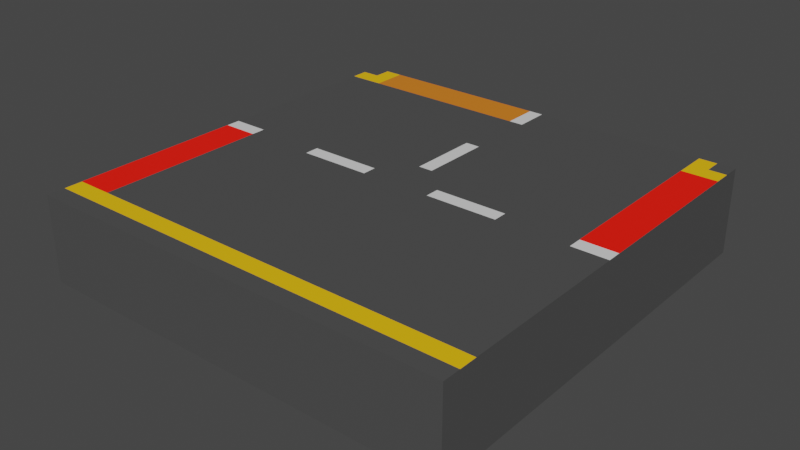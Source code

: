 # Source: 3way_ROR_road.blend  (saved by Blender 3.2.14; exported with 4.5.12 LTS)
import bpy
from mathutils import Matrix  # noqa: F401  (used for matrix-valued properties, if any)

bpy.ops.wm.read_factory_settings(use_empty=True)
scene = bpy.context.scene
scene.name = 'Scene'

# ---- collections
col_collection = bpy.data.collections.new('Collection'); scene.collection.children.link(col_collection)

# ---- materials (node trees are filled in below, after node groups)
mat_concrete_001 = bpy.data.materials.new('Concrete.001')
mat_concrete_001.use_transparent_shadow = False
mat_white = bpy.data.materials.new('White')
mat_white.use_transparent_shadow = False
mat_yellow = bpy.data.materials.new('Yellow')
mat_yellow.use_transparent_shadow = False
mat_green = bpy.data.materials.new('Green')
mat_green.use_transparent_shadow = False
mat_red = bpy.data.materials.new('Red')
mat_red.use_transparent_shadow = False
mat_material_001 = bpy.data.materials.new('Material.001')
mat_material_001.use_transparent_shadow = False

# ---- material node trees
mat_concrete_001.use_nodes = True; mat_concrete_001.node_tree.nodes.clear()
_N = mat_concrete_001.node_tree.nodes; _L = mat_concrete_001.node_tree.links
n0 = _N.new('ShaderNodeBsdfPrincipled'); n0.name = 'Principled BSDF'; n0.location = (10, 300)
n0.distribution = 'GGX'
n0.subsurface_method = 'RANDOM_WALK_SKIN'
n0.inputs[0].default_value = (0.07421, 0.07421, 0.07421, 1.0)
n0.inputs[3].default_value = 1.45
n0.inputs[27].default_value = (0.0, 0.0, 0.0, 1.0)
n0.inputs[28].default_value = 1.0
n1 = _N.new('ShaderNodeOutputMaterial'); n1.name = 'Material Output'; n1.location = (300, 300)
_L.new(n0.outputs[0], n1.inputs[0])
n1.is_active_output = True
mat_white.use_nodes = True; mat_white.node_tree.nodes.clear()
_N = mat_white.node_tree.nodes; _L = mat_white.node_tree.links
n0 = _N.new('ShaderNodeBsdfPrincipled'); n0.name = 'Principled BSDF'; n0.location = (10, 300)
n0.distribution = 'GGX'
n0.subsurface_method = 'RANDOM_WALK_SKIN'
n0.inputs[3].default_value = 1.45
n0.inputs[27].default_value = (0.0, 0.0, 0.0, 1.0)
n0.inputs[28].default_value = 1.0
n1 = _N.new('ShaderNodeOutputMaterial'); n1.name = 'Material Output'; n1.location = (300, 300)
_L.new(n0.outputs[0], n1.inputs[0])
n1.is_active_output = True
mat_yellow.use_nodes = True; mat_yellow.node_tree.nodes.clear()
_N = mat_yellow.node_tree.nodes; _L = mat_yellow.node_tree.links
n0 = _N.new('ShaderNodeBsdfPrincipled'); n0.name = 'Principled BSDF'; n0.location = (10, 300)
n0.distribution = 'GGX'
n0.subsurface_method = 'RANDOM_WALK_SKIN'
n0.inputs[0].default_value = (1.0, 0.5457, 0.003347, 1.0)
n0.inputs[3].default_value = 1.45
n0.inputs[27].default_value = (0.0, 0.0, 0.0, 1.0)
n0.inputs[28].default_value = 1.0
n1 = _N.new('ShaderNodeOutputMaterial'); n1.name = 'Material Output'; n1.location = (300, 300)
_L.new(n0.outputs[0], n1.inputs[0])
n1.is_active_output = True
mat_green.use_nodes = True; mat_green.node_tree.nodes.clear()
_N = mat_green.node_tree.nodes; _L = mat_green.node_tree.links
n0 = _N.new('ShaderNodeBsdfPrincipled'); n0.name = 'Principled BSDF'; n0.location = (10, 300)
n0.distribution = 'GGX'
n0.subsurface_method = 'RANDOM_WALK_SKIN'
n0.inputs[0].default_value = (0.01812, 0.3712, 0.0, 1.0)
n0.inputs[3].default_value = 1.45
n0.inputs[27].default_value = (0.0, 0.0, 0.0, 1.0)
n0.inputs[28].default_value = 1.0
n1 = _N.new('ShaderNodeOutputMaterial'); n1.name = 'Material Output'; n1.location = (300, 300)
_L.new(n0.outputs[0], n1.inputs[0])
n1.is_active_output = True
mat_red.use_nodes = True; mat_red.node_tree.nodes.clear()
_N = mat_red.node_tree.nodes; _L = mat_red.node_tree.links
n0 = _N.new('ShaderNodeBsdfPrincipled'); n0.name = 'Principled BSDF'; n0.location = (10, 300)
n0.distribution = 'GGX'
n0.subsurface_method = 'RANDOM_WALK_SKIN'
n0.inputs[0].default_value = (0.5126, 0.003164, 0.0, 1.0)
n0.inputs[3].default_value = 1.45
n0.inputs[27].default_value = (0.4158, 0.003013, 0.0, 1.0)
n0.inputs[28].default_value = 1.1
n1 = _N.new('ShaderNodeOutputMaterial'); n1.name = 'Material Output'; n1.location = (300, 300)
_L.new(n0.outputs[0], n1.inputs[0])
n1.is_active_output = True
mat_material_001.use_nodes = True; mat_material_001.node_tree.nodes.clear()
_N = mat_material_001.node_tree.nodes; _L = mat_material_001.node_tree.links
n0 = _N.new('ShaderNodeBsdfPrincipled'); n0.name = 'Principled BSDF'; n0.location = (10, 300)
n0.distribution = 'GGX'
n0.subsurface_method = 'RANDOM_WALK_SKIN'
n0.inputs[0].default_value = (0.7991, 0.2159, 0.01444, 1.0)
n0.inputs[3].default_value = 1.45
n0.inputs[27].default_value = (0.0, 0.0, 0.0, 1.0)
n0.inputs[28].default_value = 1.0
n1 = _N.new('ShaderNodeOutputMaterial'); n1.name = 'Material Output'; n1.location = (300, 300)
_L.new(n0.outputs[0], n1.inputs[0])
n1.is_active_output = True

# ---- world
world_world = bpy.data.worlds.new('World'); scene.world = world_world
world_world.use_nodes = True; world_world.node_tree.nodes.clear()
_N = world_world.node_tree.nodes; _L = world_world.node_tree.links
n0 = _N.new('ShaderNodeOutputWorld'); n0.name = 'World Output'; n0.location = (300, 300)
n1 = _N.new('ShaderNodeBackground'); n1.name = 'Background'; n1.location = (10, 300)
n1.inputs[0].default_value = (0.05088, 0.05088, 0.05088, 1.0)
_L.new(n1.outputs[0], n0.inputs[0])
n0.is_active_output = True
world_world.color = (0.05088, 0.05088, 0.05088)
world_world.use_sun_shadow = False
world_world.sun_shadow_jitter_overblur = 0.0

# ---- meshes
me_cube_004 = bpy.data.meshes.new('Cube.004')
me_cube_004.from_pydata([(-0.5, -0.5, -0.5), (-0.5, -0.5, 0.5), (-0.5, 0.5, -0.5), (-0.5, 0.5, 0.5), (0.5, -0.5, -0.5), (0.5, -0.5, 0.5), (0.5, 0.5, -0.5), (0.5, 0.5, 0.5), (0.3333, 0.5, -0.5), (0.25, 0.5, -0.5), (0.1667, 0.5, -0.5), (0.08333, 0.5, -0.5), (-3.725e-08, 0.5, -0.5), (-0.08333, 0.5, -0.5), (-0.1667, 0.5, -0.5), (-0.25, 0.5, -0.5), (-0.3333, 0.5, -0.5), (-0.4167, 0.5, -0.5), (-0.4167, 0.5, 0.5), (-0.3333, 0.5, 0.5), (-0.25, 0.5, 0.5), (-0.1667, 0.5, 0.5), (-0.08333, 0.5, 0.5), (3.725e-08, 0.5, 0.5), (0.08333, 0.5, 0.5), (0.1667, 0.5, 0.5), (0.25, 0.5, 0.5), (0.3333, 0.5, 0.5), (-0.4167, -0.5, -0.5), (-0.3333, -0.5, -0.5), (-0.25, -0.5, -0.5), (-0.1667, -0.5, -0.5), (-0.08333, -0.5, -0.5), (3.725e-08, -0.5, -0.5), (0.08333, -0.5, -0.5), (0.1667, -0.5, -0.5), (0.25, -0.5, -0.5), (0.3333, -0.5, -0.5), (0.4167, -0.5, -0.5), (0.3333, -0.5, 0.5), (0.25, -0.5, 0.5), (0.1667, -0.5, 0.5), (0.08333, -0.5, 0.5), (-3.725e-08, -0.5, 0.5), (-0.08333, -0.5, 0.5), (-0.1667, -0.5, 0.5), (-0.25, -0.5, 0.5), (-0.3333, -0.5, 0.5), (-0.4167, -0.5, 0.5), (-0.5, 0.4167, -0.5), (-0.5, 0.3333, -0.5), (-0.5, 0.25, -0.5), (-0.5, 0.1667, -0.5), (-0.5, 0.08333, -0.5), (-0.5, -3.725e-08, -0.5), (-0.5, -0.08333, -0.5), (-0.5, -0.1667, -0.5), (-0.5, -0.25, -0.5), (-0.5, -0.3333, -0.5), (-0.5, -0.4167, -0.5), (-0.5, -0.4167, 0.5), (-0.5, -0.3333, 0.5), (-0.5, -0.25, 0.5), (-0.5, -0.1667, 0.5), (-0.5, -0.08333, 0.5), (-0.5, 3.725e-08, 0.5), (-0.5, 0.08333, 0.5), (-0.5, 0.1667, 0.5), (-0.5, 0.25, 0.5), (-0.5, 0.3333, 0.5), (-0.5, 0.4167, 0.5), (0.5, -0.4167, -0.5), (0.5, -0.3333, -0.5), (0.5, -0.25, -0.5), (0.5, -0.1667, -0.5), (0.5, -0.08333, -0.5), (0.5, 3.725e-08, -0.5), (0.5, 0.08333, -0.5), (0.5, 0.1667, -0.5), (0.5, 0.25, -0.5), (0.5, 0.3333, -0.5), (0.5, 0.4167, -0.5), (0.5, 0.4167, 0.5), (0.5, 0.3333, 0.5), (0.5, 0.25, 0.5), (0.5, 0.1667, 0.5), (0.5, 0.08333, 0.5), (0.5, -3.725e-08, 0.5), (0.5, -0.08333, 0.5), (0.5, -0.1667, 0.5), (0.5, -0.25, 0.5), (0.5, -0.3333, 0.5), (0.5, -0.4167, 0.5), (0.4167, 0.3333, 0.5), (0.4167, 0.1667, 0.5), (0.4167, -0.25, 0.5), (0.3333, 0.4167, 0.5), (0.3333, 0.3333, 0.5), (0.3333, 0.25, 0.5), (0.3333, 0.1667, 0.5), (0.3333, 0.08333, 0.5), (0.3333, -3.725e-08, 0.5), (0.3333, -0.08333, 0.5), (0.3333, -0.1667, 0.5), (0.3333, -0.25, 0.5), (0.3333, -0.3333, 0.5), (0.3333, -0.4167, 0.5), (0.25, 0.4167, 0.5), (0.25, 0.3333, 0.5), (0.25, 0.25, 0.5), (0.25, 0.1667, 0.5), (0.25, 0.08333, 0.5), (0.25, -3.725e-08, 0.5), (0.25, -0.08333, 0.5), (0.25, -0.1667, 0.5), (0.25, -0.25, 0.5), (0.25, -0.3333, 0.5), (0.25, -0.4167, 0.5), (0.1667, 0.4167, 0.5), (0.1667, 0.3333, 0.5), (0.1667, 0.25, 0.5), (0.1667, 0.1667, 0.5), (0.1667, 0.08333, 0.5), (0.1667, -3.725e-08, 0.5), (0.1667, -0.08333, 0.5), (0.1667, -0.1667, 0.5), (0.1667, -0.25, 0.5), (0.1667, -0.3333, 0.5), (0.1667, -0.4167, 0.5), (0.08333, 0.4167, 0.5), (0.08333, 0.3333, 0.5), (0.08333, 0.25, 0.5), (0.08333, 0.1667, 0.5), (0.08333, 0.08333, 0.5), (0.08333, -3.725e-08, 0.5), (0.08333, -0.08333, 0.5), (0.08333, -0.1667, 0.5), (0.08333, -0.25, 0.5), (0.08333, -0.3333, 0.5), (0.08333, -0.4167, 0.5), (3.104e-08, 0.4167, 0.5), (2.484e-08, 0.3333, 0.5), (1.863e-08, 0.25, 0.5), (1.242e-08, 0.1667, 0.5), (6.209e-09, 0.08333, 0.5), (0.0, -3.725e-08, 0.5), (-6.209e-09, -0.08333, 0.5), (-1.242e-08, -0.1667, 0.5), (-1.863e-08, -0.25, 0.5), (-2.484e-08, -0.3333, 0.5), (-3.104e-08, -0.4167, 0.5), (-0.08333, 0.4167, 0.5), (-0.08333, 0.3333, 0.5), (-0.08333, 0.25, 0.5), (-0.08333, 0.1667, 0.5), (-0.08333, 0.08333, 0.5), (-0.08333, -3.725e-08, 0.5), (-0.08333, -0.08333, 0.5), (-0.08333, -0.1667, 0.5), (-0.08333, -0.25, 0.5), (-0.08333, -0.3333, 0.5), (-0.08333, -0.4167, 0.5), (-0.1667, 0.4167, 0.5), (-0.1667, 0.3333, 0.5), (-0.1667, 0.25, 0.5), (-0.1667, 0.1667, 0.5), (-0.1667, 0.08333, 0.5), (-0.1667, -3.725e-08, 0.5), (-0.1667, -0.08333, 0.5), (-0.1667, -0.1667, 0.5), (-0.1667, -0.25, 0.5), (-0.1667, -0.3333, 0.5), (-0.1667, -0.4167, 0.5), (-0.25, 0.4167, 0.5), (-0.25, 0.3333, 0.5), (-0.25, 0.25, 0.5), (-0.25, 0.1667, 0.5), (-0.25, 0.08333, 0.5), (-0.25, -3.725e-08, 0.5), (-0.25, -0.08333, 0.5), (-0.25, -0.1667, 0.5), (-0.25, -0.25, 0.5), (-0.25, -0.3333, 0.5), (-0.25, -0.4167, 0.5), (-0.3333, 0.4167, 0.5), (-0.3333, 0.3333, 0.5), (-0.3333, 0.25, 0.5), (-0.3333, 0.1667, 0.5), (-0.3333, 0.08333, 0.5), (-0.3333, -3.725e-08, 0.5), (-0.3333, -0.08333, 0.5), (-0.3333, -0.1667, 0.5), (-0.3333, -0.25, 0.5), (-0.3333, -0.3333, 0.5), (-0.3333, -0.4167, 0.5), (-0.4167, 0.4167, 0.5), (-0.4167, 0.3333, 0.5), (-0.4167, 0.25, 0.5), (-0.4167, 0.1667, 0.5), (-0.4167, 0.08333, 0.5), (-0.4167, -3.725e-08, 0.5), (-0.4167, -0.08333, 0.5), (-0.4167, -0.1667, 0.5), (-0.4167, -0.25, 0.5), (-0.4167, -0.3333, 0.5), (-0.4167, -0.4167, 0.5), (-0.4167, 0.4167, -0.5), (-0.4167, 0.3333, -0.5), (-0.4167, 0.25, -0.5), (-0.4167, 0.1667, -0.5), (-0.4167, 0.08333, -0.5), (-0.4167, -3.725e-08, -0.5), (-0.4167, -0.08333, -0.5), (-0.4167, -0.1667, -0.5), (-0.4167, -0.25, -0.5), (-0.4167, -0.3333, -0.5), (-0.4167, -0.4167, -0.5), (-0.3333, 0.4167, -0.5), (-0.3333, 0.3333, -0.5), (-0.3333, 0.25, -0.5), (-0.3333, 0.1667, -0.5), (-0.3333, 0.08333, -0.5), (-0.3333, -3.725e-08, -0.5), (-0.3333, -0.08333, -0.5), (-0.3333, -0.1667, -0.5), (-0.3333, -0.25, -0.5), (-0.3333, -0.3333, -0.5), (-0.3333, -0.4167, -0.5), (-0.25, 0.4167, -0.5), (-0.25, 0.3333, -0.5), (-0.25, 0.25, -0.5), (-0.25, 0.1667, -0.5), (-0.25, 0.08333, -0.5), (-0.25, -3.725e-08, -0.5), (-0.25, -0.08333, -0.5), (-0.25, -0.1667, -0.5), (-0.25, -0.25, -0.5), (-0.25, -0.3333, -0.5), (-0.25, -0.4167, -0.5), (-0.1667, 0.4167, -0.5), (-0.1667, 0.3333, -0.5), (-0.1667, 0.25, -0.5), (-0.1667, 0.1667, -0.5), (-0.1667, 0.08333, -0.5), (-0.1667, -3.725e-08, -0.5), (-0.1667, -0.08333, -0.5), (-0.1667, -0.1667, -0.5), (-0.1667, -0.25, -0.5), (-0.1667, -0.3333, -0.5), (-0.1667, -0.4167, -0.5), (-0.08333, 0.4167, -0.5), (-0.08333, 0.3333, -0.5), (-0.08333, 0.25, -0.5), (-0.08333, 0.1667, -0.5), (-0.08333, 0.08333, -0.5), (-0.08333, -3.725e-08, -0.5), (-0.08333, -0.08333, -0.5), (-0.08333, -0.1667, -0.5), (-0.08333, -0.25, -0.5), (-0.08333, -0.3333, -0.5), (-0.08333, -0.4167, -0.5), (-3.104e-08, 0.4167, -0.5), (-2.484e-08, 0.3333, -0.5), (-1.863e-08, 0.25, -0.5), (-1.242e-08, 0.1667, -0.5), (-6.209e-09, 0.08333, -0.5), (0.0, -3.725e-08, -0.5), (6.209e-09, -0.08333, -0.5), (1.242e-08, -0.1667, -0.5), (1.863e-08, -0.25, -0.5), (2.484e-08, -0.3333, -0.5), (3.104e-08, -0.4167, -0.5), (0.08333, 0.4167, -0.5), (0.08333, 0.3333, -0.5), (0.08333, 0.25, -0.5), (0.08333, 0.1667, -0.5), (0.08333, 0.08333, -0.5), (0.08333, -3.725e-08, -0.5), (0.08333, -0.08333, -0.5), (0.08333, -0.1667, -0.5), (0.08333, -0.25, -0.5), (0.08333, -0.3333, -0.5), (0.08333, -0.4167, -0.5), (0.1667, 0.4167, -0.5), (0.1667, 0.3333, -0.5), (0.1667, 0.25, -0.5), (0.1667, 0.1667, -0.5), (0.1667, 0.08333, -0.5), (0.1667, -3.725e-08, -0.5), (0.1667, -0.08333, -0.5), (0.1667, -0.1667, -0.5), (0.1667, -0.25, -0.5), (0.1667, -0.3333, -0.5), (0.1667, -0.4167, -0.5), (0.25, 0.4167, -0.5), (0.25, 0.3333, -0.5), (0.25, 0.25, -0.5), (0.25, 0.1667, -0.5), (0.25, 0.08333, -0.5), (0.25, -3.725e-08, -0.5), (0.25, -0.08333, -0.5), (0.25, -0.1667, -0.5), (0.25, -0.25, -0.5), (0.25, -0.3333, -0.5), (0.25, -0.4167, -0.5), (0.3333, 0.4167, -0.5), (0.3333, 0.3333, -0.5), (0.3333, 0.25, -0.5), (0.3333, 0.1667, -0.5), (0.3333, 0.08333, -0.5), (0.3333, -3.725e-08, -0.5), (0.3333, -0.08333, -0.5), (0.3333, -0.1667, -0.5), (0.3333, -0.25, -0.5), (0.3333, -0.3333, -0.5), (0.3333, -0.4167, -0.5), (0.4167, 0.3333, -0.5), (0.4167, 0.25, -0.5), (0.4167, 0.1667, -0.5), (0.4167, 0.08333, -0.5), (0.4167, -0.3333, -0.5), (0.4167, -0.4167, -0.5), (0.01667, 0.5, -0.5), (0.01667, 0.5, 0.5), (0.01667, -0.5, -0.5), (0.01667, -0.5, 0.5), (0.01667, 0.4167, -0.5), (0.01667, 0.3333, -0.5), (0.01667, 0.25, -0.5), (0.01667, 0.1667, -0.5), (0.01667, 0.08333, -0.5), (0.01667, -3.725e-08, -0.5), (0.01667, -0.08333, -0.5), (0.01667, -0.1667, -0.5), (0.01667, -0.25, -0.5), (0.01667, -0.3333, -0.5), (0.01667, -0.4167, -0.5), (0.01667, 0.4167, 0.5), (0.01667, 0.3333, 0.5), (0.01667, 0.25, 0.5), (0.01667, 0.1667, 0.5), (0.01667, 0.08333, 0.5), (0.01667, -3.725e-08, 0.5), (0.01667, -0.08333, 0.5), (0.01667, -0.1667, 0.5), (0.01667, -0.25, 0.5), (0.01667, -0.3333, 0.5), (0.01667, -0.4167, 0.5), (-0.01667, 0.5, -0.5), (-0.01667, 0.5, 0.5), (-0.01667, -0.5, -0.5), (-0.01667, -0.5, 0.5), (-0.01667, 0.4167, -0.5), (-0.01667, 0.3333, -0.5), (-0.01667, 0.25, -0.5), (-0.01667, 0.1667, -0.5), (-0.01667, 0.08333, -0.5), (-0.01667, -3.725e-08, -0.5), (-0.01667, -0.08333, -0.5), (-0.01667, -0.1667, -0.5), (-0.01667, -0.25, -0.5), (-0.01667, -0.3333, -0.5), (-0.01667, -0.4167, -0.5), (-0.01667, 0.4167, 0.5), (-0.01667, 0.3333, 0.5), (-0.01667, 0.25, 0.5), (-0.01667, 0.1667, 0.5), (-0.01667, 0.08333, 0.5), (-0.01667, -3.725e-08, 0.5), (-0.01667, -0.08333, 0.5), (-0.01667, -0.1667, 0.5), (-0.01667, -0.25, 0.5), (-0.01667, -0.3333, 0.5), (-0.01667, -0.4167, 0.5), (-0.5, 0.01667, -0.5), (-0.5, 0.01667, 0.5), (0.5, 0.01667, -0.5), (0.5, 0.01667, 0.5), (0.4167, 0.01667, 0.5), (0.3333, 0.01667, 0.5), (0.25, 0.01667, 0.5), (0.1667, 0.01667, 0.5), (0.08333, 0.01667, 0.5), (1.242e-09, 0.01667, 0.5), (-0.08333, 0.01667, 0.5), (-0.1667, 0.01667, 0.5), (-0.25, 0.01667, 0.5), (-0.3333, 0.01667, 0.5), (-0.4167, 0.01667, 0.5), (-0.4167, 0.01667, -0.5), (-0.3333, 0.01667, -0.5), (-0.25, 0.01667, -0.5), (-0.1667, 0.01667, -0.5), (-0.08333, 0.01667, -0.5), (-1.242e-09, 0.01667, -0.5), (0.08333, 0.01667, -0.5), (0.1667, 0.01667, -0.5), (0.25, 0.01667, -0.5), (0.3333, 0.01667, -0.5), (0.4167, 0.01667, -0.5), (0.01667, 0.01667, 0.5), (0.01667, 0.01667, -0.5), (-0.01667, 0.01667, 0.5), (-0.01667, 0.01667, -0.5), (-0.5, -0.01667, -0.5), (-0.5, -0.01667, 0.5), (0.5, -0.01667, -0.5), (0.5, -0.01667, 0.5), (0.4167, -0.01667, 0.5), (0.3333, -0.01667, 0.5), (0.25, -0.01667, 0.5), (0.1667, -0.01667, 0.5), (0.08333, -0.01667, 0.5), (-1.242e-09, -0.01667, 0.5), (-0.08333, -0.01667, 0.5), (-0.1667, -0.01667, 0.5), (-0.25, -0.01667, 0.5), (-0.3333, -0.01667, 0.5), (-0.4167, -0.01667, 0.5), (-0.4167, -0.01667, -0.5), (-0.3333, -0.01667, -0.5), (-0.25, -0.01667, -0.5), (-0.1667, -0.01667, -0.5), (-0.08333, -0.01667, -0.5), (1.242e-09, -0.01667, -0.5), (0.08333, -0.01667, -0.5), (0.1667, -0.01667, -0.5), (0.25, -0.01667, -0.5), (0.3333, -0.01667, -0.5), (0.01667, -0.01667, 0.5), (0.01667, -0.01667, -0.5), (-0.01667, -0.01667, 0.5), (-0.01667, -0.01667, -0.5), (-0.5, 0.4583, 0.5), (0.5, 0.4583, -0.5), (-0.5, 0.4583, -0.5), (0.5, 0.4583, 0.5), (0.3333, 0.4583, 0.5), (0.25, 0.4583, 0.5), (0.1667, 0.4583, 0.5), (0.08333, 0.4583, 0.5), (3.415e-08, 0.4583, 0.5), (-0.08333, 0.4583, 0.5), (-0.1667, 0.4583, 0.5), (-0.25, 0.4583, 0.5), (-0.3333, 0.4583, 0.5), (-0.4167, 0.4583, 0.5), (-0.4167, 0.4583, -0.5), (-0.3333, 0.4583, -0.5), (-0.25, 0.4583, -0.5), (-0.1667, 0.4583, -0.5), (-0.08333, 0.4583, -0.5), (-3.415e-08, 0.4583, -0.5), (0.08333, 0.4583, -0.5), (0.1667, 0.4583, -0.5), (0.25, 0.4583, -0.5), (0.3333, 0.4583, -0.5), (0.01667, 0.4583, 0.5), (0.01667, 0.4583, -0.5), (-0.01667, 0.4583, 0.5), (-0.01667, 0.4583, -0.5), (0.4167, 0.5, 0.5), (0.4167, 0.5, -0.5), (0.4167, -0.5, 0.5), (0.4167, 0.4167, 0.5), (0.4167, 0.25, 0.5), (0.4167, 0.08333, 0.5), (0.4167, -3.725e-08, 0.5), (0.4167, -0.08333, 0.5), (0.4167, -0.1667, 0.5), (0.4167, -0.3333, 0.5), (0.4167, -0.4167, 0.5), (0.4167, 0.4167, -0.5), (0.4167, -3.725e-08, -0.5), (0.4167, -0.08333, -0.5), (0.4167, -0.1667, -0.5), (0.4167, -0.25, -0.5), (0.4167, -0.01667, -0.5), (0.4167, 0.4583, -0.5), (0.4167, 0.4583, 0.5), (-0.5, -0.4583, -0.5), (0.5, -0.4583, 0.5), (0.4167, -0.4583, 0.5), (0.3333, -0.4583, 0.5), (0.25, -0.4583, 0.5), (0.1667, -0.4583, 0.5), (0.08333, -0.4583, 0.5), (-3.415e-08, -0.4583, 0.5), (-0.08333, -0.4583, 0.5), (-0.1667, -0.4583, 0.5), (-0.25, -0.4583, 0.5), (-0.3333, -0.4583, 0.5), (-0.4167, -0.4583, 0.5), (-0.4167, -0.4583, -0.5), (-0.3333, -0.4583, -0.5), (-0.25, -0.4583, -0.5), (-0.1667, -0.4583, -0.5), (-0.08333, -0.4583, -0.5), (3.415e-08, -0.4583, -0.5), (0.08333, -0.4583, -0.5), (0.1667, -0.4583, -0.5), (0.25, -0.4583, -0.5), (0.3333, -0.4583, -0.5), (0.4167, -0.4583, -0.5), (-0.5, -0.4583, 0.5), (0.5, -0.4583, -0.5), (0.01667, -0.4583, -0.5), (0.01667, -0.4583, 0.5), (-0.01667, -0.4583, -0.5), (-0.01667, -0.4583, 0.5), (-0.4583, 0.5, -0.5), (-0.4583, -0.5, 0.5), (-0.4583, 0.5, 0.5), (-0.4583, -0.5, -0.5), (-0.4583, 0.4167, -0.5), (-0.4583, 0.3333, -0.5), (-0.4583, 0.25, -0.5), (-0.4583, 0.1667, -0.5), (-0.4583, 0.08333, -0.5), (-0.4583, -3.725e-08, -0.5), (-0.4583, -0.08333, -0.5), (-0.4583, -0.1667, -0.5), (-0.4583, -0.25, -0.5), (-0.4583, -0.3333, -0.5), (-0.4583, -0.4167, -0.5), (-0.4583, 0.4167, 0.5), (-0.4583, 0.3333, 0.5), (-0.4583, 0.25, 0.5), (-0.4583, 0.1667, 0.5), (-0.4583, 0.08333, 0.5), (-0.4583, 0.0, 0.5), (-0.4583, -0.08333, 0.5), (-0.4583, -0.1667, 0.5), (-0.4583, -0.25, 0.5), (-0.4583, -0.3333, 0.5), (-0.4583, -0.4167, 0.5), (-0.4583, 0.01667, 0.5), (-0.4583, 0.01667, -0.5), (-0.4583, -0.01667, 0.5), (-0.4583, -0.01667, -0.5), (-0.4583, 0.4583, 0.5), (-0.4583, 0.4583, -0.5), (-0.4583, -0.4583, -0.5), (-0.4583, -0.4583, 0.5), (0.4583, 0.5, 0.5), (0.4583, -0.5, -0.5), (0.4583, 0.4167, 0.5), (0.4583, 0.3333, 0.5), (0.4583, 0.25, 0.5), (0.4583, 0.1667, 0.5), (0.4583, 0.08333, 0.5), (0.4583, -3.725e-08, 0.5), (0.4583, -0.08333, 0.5), (0.4583, -0.1667, 0.5), (0.4583, -0.25, 0.5), (0.4583, -0.3333, 0.5), (0.4583, -0.4167, 0.5), (0.4583, 0.01667, 0.5), (0.4583, -0.01667, 0.5), (0.4583, 0.4583, 0.5), (0.4583, 0.5, -0.5), (0.4583, -0.5, 0.5), (0.4583, 0.4167, -0.5), (0.4583, 0.3333, -0.5), (0.4583, 0.25, -0.5), (0.4583, 0.1667, -0.5), (0.4583, 0.08333, -0.5), (0.4583, 0.0, -0.5), (0.4583, -0.08333, -0.5), (0.4583, -0.1667, -0.5), (0.4583, -0.25, -0.5), (0.4583, -0.3333, -0.5), (0.4583, -0.4167, -0.5), (0.4583, 0.01667, -0.5), (0.4583, -0.01667, -0.5), (0.4583, 0.4583, -0.5), (0.4583, -0.4583, 0.5), (0.4583, -0.4583, -0.5)], [], [(435, 433, 3, 2), (560, 544, 7, 6), (505, 481, 5, 4), (513, 511, 1, 0), (577, 505, 4, 545), (543, 504, 1, 511), (482, 483, 39, 463), (483, 484, 40, 39), (484, 485, 41, 40), (485, 486, 42, 41), (507, 487, 43, 325), (509, 488, 44, 351), (488, 489, 45, 44), (489, 490, 46, 45), (490, 491, 47, 46), (491, 492, 48, 47), (542, 493, 28, 513), (493, 494, 29, 28), (494, 495, 30, 29), (495, 496, 31, 30), (496, 497, 32, 31), (508, 498, 33, 350), (506, 499, 34, 324), (499, 500, 35, 34), (500, 501, 36, 35), (501, 502, 37, 36), (502, 503, 38, 37), (38, 463, 39, 37), (37, 39, 40, 36), (36, 40, 41, 35), (35, 41, 42, 34), (324, 325, 43, 33), (350, 351, 44, 32), (32, 44, 45, 31), (31, 45, 46, 30), (30, 46, 47, 29), (29, 47, 48, 28), (510, 512, 18, 17), (17, 18, 19, 16), (16, 19, 20, 15), (15, 20, 21, 14), (14, 21, 22, 13), (348, 349, 23, 12), (322, 323, 24, 11), (11, 24, 25, 10), (10, 25, 26, 9), (9, 26, 27, 8), (8, 27, 461, 462), (456, 478, 472, 305), (305, 472, 316, 306), (306, 316, 317, 307), (307, 317, 318, 308), (308, 318, 319, 309), (398, 399, 473, 310), (428, 477, 474, 311), (311, 474, 475, 312), (312, 475, 476, 313), (313, 476, 320, 314), (314, 320, 321, 315), (455, 456, 305, 294), (294, 305, 306, 295), (295, 306, 307, 296), (296, 307, 308, 297), (297, 308, 309, 298), (397, 398, 310, 299), (427, 428, 311, 300), (300, 311, 312, 301), (301, 312, 313, 302), (302, 313, 314, 303), (303, 314, 315, 304), (454, 455, 294, 283), (283, 294, 295, 284), (284, 295, 296, 285), (285, 296, 297, 286), (286, 297, 298, 287), (396, 397, 299, 288), (426, 427, 300, 289), (289, 300, 301, 290), (290, 301, 302, 291), (291, 302, 303, 292), (292, 303, 304, 293), (453, 454, 283, 272), (272, 283, 284, 273), (273, 284, 285, 274), (274, 285, 286, 275), (275, 286, 287, 276), (395, 396, 288, 277), (425, 426, 289, 278), (278, 289, 290, 279), (279, 290, 291, 280), (280, 291, 292, 281), (281, 292, 293, 282), (458, 453, 272, 326), (326, 272, 273, 327), (327, 273, 274, 328), (328, 274, 275, 329), (329, 275, 276, 330), (401, 395, 277, 331), (430, 425, 278, 332), (332, 278, 279, 333), (333, 279, 280, 334), (334, 280, 281, 335), (335, 281, 282, 336), (460, 452, 261, 352), (352, 261, 262, 353), (353, 262, 263, 354), (354, 263, 264, 355), (355, 264, 265, 356), (403, 394, 266, 357), (432, 424, 267, 358), (358, 267, 268, 359), (359, 268, 269, 360), (360, 269, 270, 361), (361, 270, 271, 362), (450, 451, 250, 239), (239, 250, 251, 240), (240, 251, 252, 241), (241, 252, 253, 242), (242, 253, 254, 243), (392, 393, 255, 244), (422, 423, 256, 245), (245, 256, 257, 246), (246, 257, 258, 247), (247, 258, 259, 248), (248, 259, 260, 249), (449, 450, 239, 228), (228, 239, 240, 229), (229, 240, 241, 230), (230, 241, 242, 231), (231, 242, 243, 232), (391, 392, 244, 233), (421, 422, 245, 234), (234, 245, 246, 235), (235, 246, 247, 236), (236, 247, 248, 237), (237, 248, 249, 238), (448, 449, 228, 217), (217, 228, 229, 218), (218, 229, 230, 219), (219, 230, 231, 220), (220, 231, 232, 221), (390, 391, 233, 222), (420, 421, 234, 223), (223, 234, 235, 224), (224, 235, 236, 225), (225, 236, 237, 226), (226, 237, 238, 227), (447, 448, 217, 206), (206, 217, 218, 207), (207, 218, 219, 208), (208, 219, 220, 209), (209, 220, 221, 210), (389, 390, 222, 211), (419, 420, 223, 212), (212, 223, 224, 213), (213, 224, 225, 214), (214, 225, 226, 215), (215, 226, 227, 216), (541, 447, 206, 514), (514, 206, 207, 515), (515, 207, 208, 516), (516, 208, 209, 517), (517, 209, 210, 518), (537, 389, 211, 519), (539, 419, 212, 520), (520, 212, 213, 521), (521, 213, 214, 522), (522, 214, 215, 523), (523, 215, 216, 524), (445, 446, 195, 184), (184, 195, 196, 185), (185, 196, 197, 186), (186, 197, 198, 187), (187, 198, 199, 188), (387, 388, 200, 189), (417, 418, 201, 190), (190, 201, 202, 191), (191, 202, 203, 192), (192, 203, 204, 193), (193, 204, 205, 194), (444, 445, 184, 173), (173, 184, 185, 174), (174, 185, 186, 175), (175, 186, 187, 176), (176, 187, 188, 177), (386, 387, 189, 178), (416, 417, 190, 179), (179, 190, 191, 180), (180, 191, 192, 181), (181, 192, 193, 182), (182, 193, 194, 183), (443, 444, 173, 162), (162, 173, 174, 163), (163, 174, 175, 164), (164, 175, 176, 165), (165, 176, 177, 166), (385, 386, 178, 167), (415, 416, 179, 168), (168, 179, 180, 169), (169, 180, 181, 170), (170, 181, 182, 171), (171, 182, 183, 172), (442, 443, 162, 151), (151, 162, 163, 152), (152, 163, 164, 153), (153, 164, 165, 154), (154, 165, 166, 155), (384, 385, 167, 156), (414, 415, 168, 157), (157, 168, 169, 158), (158, 169, 170, 159), (159, 170, 171, 160), (160, 171, 172, 161), (459, 442, 151, 363), (363, 151, 152, 364), (364, 152, 153, 365), (365, 153, 154, 366), (366, 154, 155, 367), (402, 384, 156, 368), (431, 414, 157, 369), (369, 157, 158, 370), (370, 158, 159, 371), (371, 159, 160, 372), (372, 160, 161, 373), (457, 441, 140, 337), (337, 140, 141, 338), (338, 141, 142, 339), (339, 142, 143, 340), (340, 143, 144, 341), (400, 383, 145, 342), (429, 413, 146, 343), (343, 146, 147, 344), (344, 147, 148, 345), (345, 148, 149, 346), (346, 149, 150, 347), (439, 440, 129, 118), (118, 129, 130, 119), (119, 130, 131, 120), (120, 131, 132, 121), (121, 132, 133, 122), (381, 382, 134, 123), (411, 412, 135, 124), (124, 135, 136, 125), (125, 136, 137, 126), (126, 137, 138, 127), (127, 138, 139, 128), (438, 439, 118, 107), (107, 118, 119, 108), (108, 119, 120, 109), (109, 120, 121, 110), (110, 121, 122, 111), (380, 381, 123, 112), (410, 411, 124, 113), (113, 124, 125, 114), (114, 125, 126, 115), (115, 126, 127, 116), (116, 127, 128, 117), (437, 438, 107, 96), (96, 107, 108, 97), (97, 108, 109, 98), (98, 109, 110, 99), (99, 110, 111, 100), (379, 380, 112, 101), (409, 410, 113, 102), (102, 113, 114, 103), (103, 114, 115, 104), (104, 115, 116, 105), (105, 116, 117, 106), (479, 437, 96, 464), (464, 96, 97, 93), (93, 97, 98, 465), (465, 98, 99, 94), (94, 99, 100, 466), (378, 379, 101, 467), (408, 409, 102, 468), (468, 102, 103, 469), (469, 103, 104, 95), (95, 104, 105, 470), (470, 105, 106, 471), (540, 433, 70, 525), (525, 70, 69, 526), (526, 69, 68, 527), (527, 68, 67, 528), (528, 67, 66, 529), (536, 375, 65, 530), (538, 405, 64, 531), (531, 64, 63, 532), (532, 63, 62, 533), (533, 62, 61, 534), (534, 61, 60, 535), (575, 434, 81, 562), (562, 81, 80, 563), (563, 80, 79, 564), (564, 79, 78, 565), (565, 78, 77, 566), (573, 376, 76, 567), (574, 406, 75, 568), (568, 75, 74, 569), (569, 74, 73, 570), (570, 73, 72, 571), (571, 72, 71, 572), (434, 436, 82, 81), (81, 82, 83, 80), (80, 83, 84, 79), (79, 84, 85, 78), (78, 85, 86, 77), (376, 377, 87, 76), (406, 407, 88, 75), (75, 88, 89, 74), (74, 89, 90, 73), (73, 90, 91, 72), (72, 91, 92, 71), (480, 504, 60, 59), (59, 60, 61, 58), (58, 61, 62, 57), (57, 62, 63, 56), (56, 63, 64, 55), (404, 405, 65, 54), (374, 375, 66, 53), (53, 66, 67, 52), (52, 67, 68, 51), (51, 68, 69, 50), (50, 69, 70, 49), (138, 346, 347, 139), (137, 345, 346, 138), (136, 344, 345, 137), (135, 343, 344, 136), (412, 429, 343, 135), (382, 400, 342, 134), (132, 340, 341, 133), (131, 339, 340, 132), (130, 338, 339, 131), (129, 337, 338, 130), (440, 457, 337, 129), (270, 335, 336, 271), (269, 334, 335, 270), (268, 333, 334, 269), (267, 332, 333, 268), (424, 430, 332, 267), (394, 401, 331, 266), (264, 329, 330, 265), (263, 328, 329, 264), (262, 327, 328, 263), (261, 326, 327, 262), (452, 458, 326, 261), (12, 23, 323, 322), (34, 42, 325, 324), (498, 506, 324, 33), (486, 507, 325, 42), (149, 372, 373, 150), (148, 371, 372, 149), (147, 370, 371, 148), (146, 369, 370, 147), (413, 431, 369, 146), (383, 402, 368, 145), (143, 366, 367, 144), (142, 365, 366, 143), (141, 364, 365, 142), (140, 363, 364, 141), (441, 459, 363, 140), (259, 361, 362, 260), (258, 360, 361, 259), (257, 359, 360, 258), (256, 358, 359, 257), (423, 432, 358, 256), (393, 403, 357, 255), (253, 355, 356, 254), (252, 354, 355, 253), (251, 353, 354, 252), (250, 352, 353, 251), (451, 460, 352, 250), (13, 22, 349, 348), (33, 43, 351, 350), (497, 508, 350, 32), (487, 509, 351, 43), (254, 356, 403, 393), (144, 367, 402, 383), (265, 330, 401, 394), (133, 341, 400, 382), (54, 65, 375, 374), (77, 86, 377, 376), (566, 77, 376, 573), (529, 66, 375, 536), (466, 100, 379, 378), (100, 111, 380, 379), (111, 122, 381, 380), (122, 133, 382, 381), (341, 144, 383, 400), (367, 155, 384, 402), (155, 166, 385, 384), (166, 177, 386, 385), (177, 188, 387, 386), (188, 199, 388, 387), (518, 210, 389, 537), (210, 221, 390, 389), (221, 232, 391, 390), (232, 243, 392, 391), (243, 254, 393, 392), (356, 265, 394, 403), (330, 276, 395, 401), (276, 287, 396, 395), (287, 298, 397, 396), (298, 309, 398, 397), (309, 319, 399, 398), (255, 357, 432, 423), (145, 368, 431, 413), (266, 331, 430, 424), (134, 342, 429, 412), (55, 64, 405, 404), (76, 87, 407, 406), (567, 76, 406, 574), (530, 65, 405, 538), (467, 101, 409, 408), (101, 112, 410, 409), (112, 123, 411, 410), (123, 134, 412, 411), (342, 145, 413, 429), (368, 156, 414, 431), (156, 167, 415, 414), (167, 178, 416, 415), (178, 189, 417, 416), (189, 200, 418, 417), (519, 211, 419, 539), (211, 222, 420, 419), (222, 233, 421, 420), (233, 244, 422, 421), (244, 255, 423, 422), (357, 266, 424, 432), (331, 277, 425, 430), (277, 288, 426, 425), (288, 299, 427, 426), (299, 310, 428, 427), (310, 473, 477, 428), (13, 348, 460, 451), (23, 349, 459, 441), (12, 322, 458, 452), (24, 323, 457, 440), (6, 7, 436, 434), (560, 6, 434, 575), (512, 3, 433, 540), (461, 27, 437, 479), (27, 26, 438, 437), (26, 25, 439, 438), (25, 24, 440, 439), (323, 23, 441, 457), (349, 22, 442, 459), (22, 21, 443, 442), (21, 20, 444, 443), (20, 19, 445, 444), (19, 18, 446, 445), (510, 17, 447, 541), (17, 16, 448, 447), (16, 15, 449, 448), (15, 14, 450, 449), (14, 13, 451, 450), (348, 12, 452, 460), (322, 11, 453, 458), (11, 10, 454, 453), (10, 9, 455, 454), (9, 8, 456, 455), (8, 462, 478, 456), (49, 70, 433, 435), (544, 461, 479, 559), (551, 467, 408, 558), (550, 466, 378, 557), (555, 470, 471, 556), (554, 95, 470, 555), (553, 469, 95, 554), (552, 468, 469, 553), (558, 408, 468, 552), (557, 378, 467, 551), (549, 94, 466, 550), (548, 465, 94, 549), (547, 93, 465, 548), (546, 464, 93, 547), (559, 479, 464, 546), (545, 561, 463, 38), (576, 482, 463, 561), (556, 471, 482, 576), (150, 373, 509, 487), (260, 362, 508, 497), (139, 347, 507, 486), (271, 336, 506, 498), (0, 1, 504, 480), (315, 321, 503, 502), (304, 315, 502, 501), (293, 304, 501, 500), (282, 293, 500, 499), (336, 282, 499, 506), (362, 271, 498, 508), (249, 260, 497, 496), (238, 249, 496, 495), (227, 238, 495, 494), (216, 227, 494, 493), (524, 216, 493, 542), (194, 205, 492, 491), (183, 194, 491, 490), (172, 183, 490, 489), (161, 172, 489, 488), (373, 161, 488, 509), (347, 150, 487, 507), (128, 139, 486, 485), (117, 128, 485, 484), (106, 117, 484, 483), (471, 106, 483, 482), (535, 60, 504, 543), (572, 71, 505, 577), (71, 92, 481, 505), (205, 535, 543, 492), (59, 524, 542, 480), (2, 510, 541, 435), (18, 512, 540, 446), (54, 519, 539, 404), (200, 530, 538, 418), (53, 518, 537, 374), (199, 529, 536, 388), (204, 534, 535, 205), (203, 533, 534, 204), (202, 532, 533, 203), (201, 531, 532, 202), (418, 538, 531, 201), (388, 536, 530, 200), (198, 528, 529, 199), (197, 527, 528, 198), (196, 526, 527, 197), (195, 525, 526, 196), (446, 540, 525, 195), (58, 523, 524, 59), (57, 522, 523, 58), (56, 521, 522, 57), (55, 520, 521, 56), (404, 539, 520, 55), (374, 537, 519, 54), (52, 517, 518, 53), (51, 516, 517, 52), (50, 515, 516, 51), (49, 514, 515, 50), (435, 541, 514, 49), (2, 3, 512, 510), (480, 542, 513, 0), (492, 543, 511, 48), (28, 48, 511, 513), (321, 572, 577, 503), (92, 556, 576, 481), (481, 576, 561, 5), (4, 5, 561, 545), (436, 559, 546, 82), (82, 546, 547, 83), (83, 547, 548, 84), (84, 548, 549, 85), (85, 549, 550, 86), (377, 557, 551, 87), (407, 558, 552, 88), (88, 552, 553, 89), (89, 553, 554, 90), (90, 554, 555, 91), (91, 555, 556, 92), (86, 550, 557, 377), (87, 551, 558, 407), (7, 544, 559, 436), (462, 560, 575, 478), (473, 567, 574, 477), (319, 566, 573, 399), (320, 571, 572, 321), (476, 570, 571, 320), (475, 569, 570, 476), (474, 568, 569, 475), (477, 574, 568, 474), (399, 573, 567, 473), (318, 565, 566, 319), (317, 564, 565, 318), (316, 563, 564, 317), (472, 562, 563, 316), (478, 575, 562, 472), (503, 577, 545, 38), (462, 461, 544, 560)])
me_cube_004.polygons.foreach_set('material_index', [0, 0, 0, 0, 0, 0, 0, 0, 0, 0, 0, 0, 0, 0, 0, 0, 0, 0, 0, 0, 0, 0, 0, 0, 0, 0, 0, 0, 0, 0, 0, 0, 0, 0, 0, 0, 0, 0, 0, 0, 0, 0, 0, 0, 0, 0, 0, 0, 0, 0, 0, 0, 0, 0, 0, 0, 0, 0, 0, 0, 0, 0, 0, 0, 0, 0, 0, 0, 0, 0, 0, 0, 0, 0, 0, 0, 0, 0, 0, 0, 0, 0, 0, 0, 0, 0, 0, 0, 0, 0, 0, 0, 0, 0, 0, 0, 0, 0, 0, 0, 0, 0, 0, 0, 0, 0, 0, 0, 0, 0, 0, 0, 0, 0, 0, 0, 0, 0, 0, 0, 0, 0, 0, 0, 0, 0, 0, 0, 0, 0, 0, 0, 0, 0, 0, 0, 0, 0, 0, 0, 0, 0, 0, 0, 0, 0, 0, 0, 0, 0, 0, 0, 0, 0, 0, 0, 0, 0, 0, 0, 0, 0, 0, 0, 0, 0, 0, 0, 0, 5, 0, 0, 0, 0, 0, 0, 0, 0, 0, 0, 5, 0, 0, 0, 0, 0, 0, 0, 0, 0, 0, 5, 0, 0, 0, 0, 1, 0, 0, 0, 0, 0, 5, 0, 0, 0, 0, 1, 0, 0, 0, 0, 0, 5, 0, 0, 0, 0, 0, 0, 0, 0, 0, 0, 1, 0, 0, 1, 1, 0, 0, 0, 0, 0, 0, 0, 0, 0, 0, 0, 1, 0, 0, 0, 0, 0, 0, 0, 0, 0, 0, 1, 0, 0, 0, 0, 0, 0, 0, 0, 0, 0, 0, 0, 0, 0, 0, 0, 0, 0, 0, 0, 0, 0, 0, 0, 0, 0, 0, 2, 0, 0, 0, 0, 1, 4, 4, 4, 4, 4, 0, 0, 0, 0, 0, 0, 0, 0, 0, 0, 0, 0, 0, 0, 0, 0, 0, 0, 0, 0, 0, 0, 0, 0, 0, 0, 0, 0, 0, 0, 0, 0, 0, 0, 0, 0, 0, 0, 0, 0, 0, 0, 0, 0, 0, 0, 0, 0, 0, 0, 0, 0, 0, 0, 0, 0, 0, 0, 0, 0, 0, 0, 0, 0, 0, 1, 1, 0, 0, 1, 0, 0, 0, 0, 0, 0, 0, 0, 0, 0, 0, 0, 0, 0, 0, 0, 0, 0, 0, 0, 0, 0, 0, 0, 0, 0, 0, 0, 0, 0, 0, 0, 0, 0, 0, 0, 0, 0, 0, 0, 0, 0, 0, 0, 0, 0, 0, 0, 0, 0, 0, 1, 0, 0, 1, 1, 0, 0, 1, 1, 0, 0, 0, 0, 0, 0, 0, 0, 0, 0, 0, 0, 0, 0, 1, 0, 0, 0, 0, 0, 0, 0, 0, 0, 1, 5, 5, 5, 5, 5, 0, 0, 0, 0, 0, 0, 0, 0, 0, 0, 0, 0, 2, 1, 4, 0, 0, 0, 0, 0, 1, 4, 4, 4, 4, 2, 0, 0, 2, 2, 0, 2, 0, 0, 0, 0, 0, 0, 0, 0, 0, 0, 0, 0, 0, 2, 2, 2, 2, 2, 2, 2, 2, 2, 2, 2, 0, 0, 2, 0, 0, 2, 0, 1, 0, 0, 4, 4, 4, 4, 4, 1, 0, 0, 0, 0, 2, 0, 0, 0, 0, 0, 0, 0, 0, 0, 0, 0, 0, 0, 0, 0, 0, 2, 0, 0, 2, 4, 4, 4, 4, 1, 0, 0, 0, 0, 0, 4, 1, 0, 0, 0, 0, 0, 0, 0, 0, 0, 0, 0, 0, 0, 0, 0, 0, 0])
_uv = me_cube_004.uv_layers.new(name='UVMap')
_uv.uv.foreach_set('vector', [0.375, 0.2396, 0.625, 0.2396, 0.625, 0.25, 0.375, 0.25, 0.375, 0.4896, 0.625, 0.4896, 0.625, 0.5, 0.375, 0.5, 0.375, 0.7396, 0.625, 0.7396, 0.625, 0.75, 0.375, 0.75, 0.375, 0.9896, 0.625, 0.9896, 0.625, 1.0, 0.375, 1.0, 0.3646, 0.7396, 0.375, 0.7396, 0.375, 0.75, 0.3646, 0.75, 0.8646, 0.7396, 0.875, 0.7396, 0.875, 0.75, 0.8646, 0.75, 0.6458, 0.7396, 0.6667, 0.7396, 0.6667, 0.75, 0.6458, 0.75, 0.6667, 0.7396, 0.6875, 0.7396, 0.6875, 0.75, 0.6667, 0.75, 0.6875, 0.7396, 0.7083, 0.7396, 0.7083, 0.75, 0.6875, 0.75, 0.7083, 0.7396, 0.7292, 0.7396, 0.7292, 0.75, 0.7083, 0.75, 0.7458, 0.7396, 0.75, 0.7396, 0.75, 0.75, 0.7458, 0.75, 0.7542, 0.7396, 0.7708, 0.7396, 0.7708, 0.75, 0.7542, 0.75, 0.7708, 0.7396, 0.7917, 0.7396, 0.7917, 0.75, 0.7708, 0.75, 0.7917, 0.7396, 0.8125, 0.7396, 0.8125, 0.75, 0.7917, 0.75, 0.8125, 0.7396, 0.8333, 0.7396, 0.8333, 0.75, 0.8125, 0.75, 0.8333, 0.7396, 0.8542, 0.7396, 0.8542, 0.75, 0.8333, 0.75, 0.1354, 0.7396, 0.1458, 0.7396, 0.1458, 0.75, 0.1354, 0.75, 0.1458, 0.7396, 0.1667, 0.7396, 0.1667, 0.75, 0.1458, 0.75, 0.1667, 0.7396, 0.1875, 0.7396, 0.1875, 0.75, 0.1667, 0.75, 0.1875, 0.7396, 0.2083, 0.7396, 0.2083, 0.75, 0.1875, 0.75, 0.2083, 0.7396, 0.2292, 0.7396, 0.2292, 0.75, 0.2083, 0.75, 0.2458, 0.7396, 0.25, 0.7396, 0.25, 0.75, 0.2458, 0.75, 0.2542, 0.7396, 0.2708, 0.7396, 0.2708, 0.75, 0.2542, 0.75, 0.2708, 0.7396, 0.2917, 0.7396, 0.2917, 0.75, 0.2708, 0.75, 0.2917, 0.7396, 0.3125, 0.7396, 0.3125, 0.75, 0.2917, 0.75, 0.3125, 0.7396, 0.3333, 0.7396, 0.3333, 0.75, 0.3125, 0.75, 0.3333, 0.7396, 0.3542, 0.7396, 0.3542, 0.75, 0.3333, 0.75, 0.375, 0.7708, 0.625, 0.7708, 0.625, 0.7917, 0.375, 0.7917, 0.375, 0.7917, 0.625, 0.7917, 0.625, 0.8125, 0.375, 0.8125, 0.375, 0.8125, 0.625, 0.8125, 0.625, 0.8333, 0.375, 0.8333, 0.375, 0.8333, 0.625, 0.8333, 0.625, 0.8542, 0.375, 0.8542, 0.375, 0.8708, 0.625, 0.8708, 0.625, 0.875, 0.375, 0.875, 0.375, 0.8792, 0.625, 0.8792, 0.625, 0.8958, 0.375, 0.8958, 0.375, 0.8958, 0.625, 0.8958, 0.625, 0.9167, 0.375, 0.9167, 0.375, 0.9167, 0.625, 0.9167, 0.625, 0.9375, 0.375, 0.9375, 0.375, 0.9375, 0.625, 0.9375, 0.625, 0.9583, 0.375, 0.9583, 0.375, 0.9583, 0.625, 0.9583, 0.625, 0.9792, 0.375, 0.9792, 0.375, 0.2604, 0.625, 0.2604, 0.625, 0.2708, 0.375, 0.2708, 0.375, 0.2708, 0.625, 0.2708, 0.625, 0.2917, 0.375, 0.2917, 0.375, 0.2917, 0.625, 0.2917, 0.625, 0.3125, 0.375, 0.3125, 0.375, 0.3125, 0.625, 0.3125, 0.625, 0.3333, 0.375, 0.3333, 0.375, 0.3333, 0.625, 0.3333, 0.625, 0.3542, 0.375, 0.3542, 0.375, 0.3708, 0.625, 0.3708, 0.625, 0.375, 0.375, 0.375, 0.375, 0.3792, 0.625, 0.3792, 0.625, 0.3958, 0.375, 0.3958, 0.375, 0.3958, 0.625, 0.3958, 0.625, 0.4167, 0.375, 0.4167, 0.375, 0.4167, 0.625, 0.4167, 0.625, 0.4375, 0.375, 0.4375, 0.375, 0.4375, 0.625, 0.4375, 0.625, 0.4583, 0.375, 0.4583, 0.375, 0.4583, 0.625, 0.4583, 0.625, 0.4792, 0.375, 0.4792, 0.3333, 0.5104, 0.3542, 0.5104, 0.3542, 0.5208, 0.3333, 0.5208, 0.3333, 0.5208, 0.3542, 0.5208, 0.3542, 0.5417, 0.3333, 0.5417, 0.3333, 0.5417, 0.3542, 0.5417, 0.3542, 0.5625, 0.3333, 0.5625, 0.3333, 0.5625, 0.3542, 0.5625, 0.3542, 0.5833, 0.3333, 0.5833, 0.3333, 0.5833, 0.3542, 0.5833, 0.3542, 0.6042, 0.3333, 0.6042, 0.3333, 0.6208, 0.3542, 0.6208, 0.3542, 0.625, 0.3333, 0.625, 0.3333, 0.6292, 0.3542, 0.6292, 0.3542, 0.6458, 0.3333, 0.6458, 0.3333, 0.6458, 0.3542, 0.6458, 0.3542, 0.6667, 0.3333, 0.6667, 0.3333, 0.6667, 0.3542, 0.6667, 0.3542, 0.6875, 0.3333, 0.6875, 0.3333, 0.6875, 0.3542, 0.6875, 0.3542, 0.7083, 0.3333, 0.7083, 0.3333, 0.7083, 0.3542, 0.7083, 0.3542, 0.7292, 0.3333, 0.7292, 0.3125, 0.5104, 0.3333, 0.5104, 0.3333, 0.5208, 0.3125, 0.5208, 0.3125, 0.5208, 0.3333, 0.5208, 0.3333, 0.5417, 0.3125, 0.5417, 0.3125, 0.5417, 0.3333, 0.5417, 0.3333, 0.5625, 0.3125, 0.5625, 0.3125, 0.5625, 0.3333, 0.5625, 0.3333, 0.5833, 0.3125, 0.5833, 0.3125, 0.5833, 0.3333, 0.5833, 0.3333, 0.6042, 0.3125, 0.6042, 0.3125, 0.6208, 0.3333, 0.6208, 0.3333, 0.625, 0.3125, 0.625, 0.3125, 0.6292, 0.3333, 0.6292, 0.3333, 0.6458, 0.3125, 0.6458, 0.3125, 0.6458, 0.3333, 0.6458, 0.3333, 0.6667, 0.3125, 0.6667, 0.3125, 0.6667, 0.3333, 0.6667, 0.3333, 0.6875, 0.3125, 0.6875, 0.3125, 0.6875, 0.3333, 0.6875, 0.3333, 0.7083, 0.3125, 0.7083, 0.3125, 0.7083, 0.3333, 0.7083, 0.3333, 0.7292, 0.3125, 0.7292, 0.2917, 0.5104, 0.3125, 0.5104, 0.3125, 0.5208, 0.2917, 0.5208, 0.2917, 0.5208, 0.3125, 0.5208, 0.3125, 0.5417, 0.2917, 0.5417, 0.2917, 0.5417, 0.3125, 0.5417, 0.3125, 0.5625, 0.2917, 0.5625, 0.2917, 0.5625, 0.3125, 0.5625, 0.3125, 0.5833, 0.2917, 0.5833, 0.2917, 0.5833, 0.3125, 0.5833, 0.3125, 0.6042, 0.2917, 0.6042, 0.2917, 0.6208, 0.3125, 0.6208, 0.3125, 0.625, 0.2917, 0.625, 0.2917, 0.6292, 0.3125, 0.6292, 0.3125, 0.6458, 0.2917, 0.6458, 0.2917, 0.6458, 0.3125, 0.6458, 0.3125, 0.6667, 0.2917, 0.6667, 0.2917, 0.6667, 0.3125, 0.6667, 0.3125, 0.6875, 0.2917, 0.6875, 0.2917, 0.6875, 0.3125, 0.6875, 0.3125, 0.7083, 0.2917, 0.7083, 0.2917, 0.7083, 0.3125, 0.7083, 0.3125, 0.7292, 0.2917, 0.7292, 0.2708, 0.5104, 0.2917, 0.5104, 0.2917, 0.5208, 0.2708, 0.5208, 0.2708, 0.5208, 0.2917, 0.5208, 0.2917, 0.5417, 0.2708, 0.5417, 0.2708, 0.5417, 0.2917, 0.5417, 0.2917, 0.5625, 0.2708, 0.5625, 0.2708, 0.5625, 0.2917, 0.5625, 0.2917, 0.5833, 0.2708, 0.5833, 0.2708, 0.5833, 0.2917, 0.5833, 0.2917, 0.6042, 0.2708, 0.6042, 0.2708, 0.6208, 0.2917, 0.6208, 0.2917, 0.625, 0.2708, 0.625, 0.2708, 0.6292, 0.2917, 0.6292, 0.2917, 0.6458, 0.2708, 0.6458, 0.2708, 0.6458, 0.2917, 0.6458, 0.2917, 0.6667, 0.2708, 0.6667, 0.2708, 0.6667, 0.2917, 0.6667, 0.2917, 0.6875, 0.2708, 0.6875, 0.2708, 0.6875, 0.2917, 0.6875, 0.2917, 0.7083, 0.2708, 0.7083, 0.2708, 0.7083, 0.2917, 0.7083, 0.2917, 0.7292, 0.2708, 0.7292, 0.2542, 0.5104, 0.2708, 0.5104, 0.2708, 0.5208, 0.2542, 0.5208, 0.2542, 0.5208, 0.2708, 0.5208, 0.2708, 0.5417, 0.2542, 0.5417, 0.2542, 0.5417, 0.2708, 0.5417, 0.2708, 0.5625, 0.2542, 0.5625, 0.2542, 0.5625, 0.2708, 0.5625, 0.2708, 0.5833, 0.2542, 0.5833, 0.2542, 0.5833, 0.2708, 0.5833, 0.2708, 0.6042, 0.2542, 0.6042, 0.2542, 0.6208, 0.2708, 0.6208, 0.2708, 0.625, 0.2542, 0.625, 0.2542, 0.6292, 0.2708, 0.6292, 0.2708, 0.6458, 0.2542, 0.6458, 0.2542, 0.6458, 0.2708, 0.6458, 0.2708, 0.6667, 0.2542, 0.6667, 0.2542, 0.6667, 0.2708, 0.6667, 0.2708, 0.6875, 0.2542, 0.6875, 0.2542, 0.6875, 0.2708, 0.6875, 0.2708, 0.7083, 0.2542, 0.7083, 0.2542, 0.7083, 0.2708, 0.7083, 0.2708, 0.7292, 0.2542, 0.7292, 0.2458, 0.5104, 0.25, 0.5104, 0.25, 0.5208, 0.2458, 0.5208, 0.2458, 0.5208, 0.25, 0.5208, 0.25, 0.5417, 0.2458, 0.5417, 0.2458, 0.5417, 0.25, 0.5417, 0.25, 0.5625, 0.2458, 0.5625, 0.2458, 0.5625, 0.25, 0.5625, 0.25, 0.5833, 0.2458, 0.5833, 0.2458, 0.5833, 0.25, 0.5833, 0.25, 0.6042, 0.2458, 0.6042, 0.2458, 0.6208, 0.25, 0.6208, 0.25, 0.625, 0.2458, 0.625, 0.2458, 0.6292, 0.25, 0.6292, 0.25, 0.6458, 0.2458, 0.6458, 0.2458, 0.6458, 0.25, 0.6458, 0.25, 0.6667, 0.2458, 0.6667, 0.2458, 0.6667, 0.25, 0.6667, 0.25, 0.6875, 0.2458, 0.6875, 0.2458, 0.6875, 0.25, 0.6875, 0.25, 0.7083, 0.2458, 0.7083, 0.2458, 0.7083, 0.25, 0.7083, 0.25, 0.7292, 0.2458, 0.7292, 0.2083, 0.5104, 0.2292, 0.5104, 0.2292, 0.5208, 0.2083, 0.5208, 0.2083, 0.5208, 0.2292, 0.5208, 0.2292, 0.5417, 0.2083, 0.5417, 0.2083, 0.5417, 0.2292, 0.5417, 0.2292, 0.5625, 0.2083, 0.5625, 0.2083, 0.5625, 0.2292, 0.5625, 0.2292, 0.5833, 0.2083, 0.5833, 0.2083, 0.5833, 0.2292, 0.5833, 0.2292, 0.6042, 0.2083, 0.6042, 0.2083, 0.6208, 0.2292, 0.6208, 0.2292, 0.625, 0.2083, 0.625, 0.2083, 0.6292, 0.2292, 0.6292, 0.2292, 0.6458, 0.2083, 0.6458, 0.2083, 0.6458, 0.2292, 0.6458, 0.2292, 0.6667, 0.2083, 0.6667, 0.2083, 0.6667, 0.2292, 0.6667, 0.2292, 0.6875, 0.2083, 0.6875, 0.2083, 0.6875, 0.2292, 0.6875, 0.2292, 0.7083, 0.2083, 0.7083, 0.2083, 0.7083, 0.2292, 0.7083, 0.2292, 0.7292, 0.2083, 0.7292, 0.1875, 0.5104, 0.2083, 0.5104, 0.2083, 0.5208, 0.1875, 0.5208, 0.1875, 0.5208, 0.2083, 0.5208, 0.2083, 0.5417, 0.1875, 0.5417, 0.1875, 0.5417, 0.2083, 0.5417, 0.2083, 0.5625, 0.1875, 0.5625, 0.1875, 0.5625, 0.2083, 0.5625, 0.2083, 0.5833, 0.1875, 0.5833, 0.1875, 0.5833, 0.2083, 0.5833, 0.2083, 0.6042, 0.1875, 0.6042, 0.1875, 0.6208, 0.2083, 0.6208, 0.2083, 0.625, 0.1875, 0.625, 0.1875, 0.6292, 0.2083, 0.6292, 0.2083, 0.6458, 0.1875, 0.6458, 0.1875, 0.6458, 0.2083, 0.6458, 0.2083, 0.6667, 0.1875, 0.6667, 0.1875, 0.6667, 0.2083, 0.6667, 0.2083, 0.6875, 0.1875, 0.6875, 0.1875, 0.6875, 0.2083, 0.6875, 0.2083, 0.7083, 0.1875, 0.7083, 0.1875, 0.7083, 0.2083, 0.7083, 0.2083, 0.7292, 0.1875, 0.7292, 0.1667, 0.5104, 0.1875, 0.5104, 0.1875, 0.5208, 0.1667, 0.5208, 0.1667, 0.5208, 0.1875, 0.5208, 0.1875, 0.5417, 0.1667, 0.5417, 0.1667, 0.5417, 0.1875, 0.5417, 0.1875, 0.5625, 0.1667, 0.5625, 0.1667, 0.5625, 0.1875, 0.5625, 0.1875, 0.5833, 0.1667, 0.5833, 0.1667, 0.5833, 0.1875, 0.5833, 0.1875, 0.6042, 0.1667, 0.6042, 0.1667, 0.6208, 0.1875, 0.6208, 0.1875, 0.625, 0.1667, 0.625, 0.1667, 0.6292, 0.1875, 0.6292, 0.1875, 0.6458, 0.1667, 0.6458, 0.1667, 0.6458, 0.1875, 0.6458, 0.1875, 0.6667, 0.1667, 0.6667, 0.1667, 0.6667, 0.1875, 0.6667, 0.1875, 0.6875, 0.1667, 0.6875, 0.1667, 0.6875, 0.1875, 0.6875, 0.1875, 0.7083, 0.1667, 0.7083, 0.1667, 0.7083, 0.1875, 0.7083, 0.1875, 0.7292, 0.1667, 0.7292, 0.1458, 0.5104, 0.1667, 0.5104, 0.1667, 0.5208, 0.1458, 0.5208, 0.1458, 0.5208, 0.1667, 0.5208, 0.1667, 0.5417, 0.1458, 0.5417, 0.1458, 0.5417, 0.1667, 0.5417, 0.1667, 0.5625, 0.1458, 0.5625, 0.1458, 0.5625, 0.1667, 0.5625, 0.1667, 0.5833, 0.1458, 0.5833, 0.1458, 0.5833, 0.1667, 0.5833, 0.1667, 0.6042, 0.1458, 0.6042, 0.1458, 0.6208, 0.1667, 0.6208, 0.1667, 0.625, 0.1458, 0.625, 0.1458, 0.6292, 0.1667, 0.6292, 0.1667, 0.6458, 0.1458, 0.6458, 0.1458, 0.6458, 0.1667, 0.6458, 0.1667, 0.6667, 0.1458, 0.6667, 0.1458, 0.6667, 0.1667, 0.6667, 0.1667, 0.6875, 0.1458, 0.6875, 0.1458, 0.6875, 0.1667, 0.6875, 0.1667, 0.7083, 0.1458, 0.7083, 0.1458, 0.7083, 0.1667, 0.7083, 0.1667, 0.7292, 0.1458, 0.7292, 0.1354, 0.5104, 0.1458, 0.5104, 0.1458, 0.5208, 0.1354, 0.5208, 0.1354, 0.5208, 0.1458, 0.5208, 0.1458, 0.5417, 0.1354, 0.5417, 0.1354, 0.5417, 0.1458, 0.5417, 0.1458, 0.5625, 0.1354, 0.5625, 0.1354, 0.5625, 0.1458, 0.5625, 0.1458, 0.5833, 0.1354, 0.5833, 0.1354, 0.5833, 0.1458, 0.5833, 0.1458, 0.6042, 0.1354, 0.6042, 0.1354, 0.6208, 0.1458, 0.6208, 0.1458, 0.625, 0.1354, 0.625, 0.1354, 0.6292, 0.1458, 0.6292, 0.1458, 0.6458, 0.1354, 0.6458, 0.1354, 0.6458, 0.1458, 0.6458, 0.1458, 0.6667, 0.1354, 0.6667, 0.1354, 0.6667, 0.1458, 0.6667, 0.1458, 0.6875, 0.1354, 0.6875, 0.1354, 0.6875, 0.1458, 0.6875, 0.1458, 0.7083, 0.1354, 0.7083, 0.1354, 0.7083, 0.1458, 0.7083, 0.1458, 0.7292, 0.1354, 0.7292, 0.8333, 0.5104, 0.8542, 0.5104, 0.8542, 0.5208, 0.8333, 0.5208, 0.8333, 0.5208, 0.8542, 0.5208, 0.8542, 0.5417, 0.8333, 0.5417, 0.8333, 0.5417, 0.8542, 0.5417, 0.8542, 0.5625, 0.8333, 0.5625, 0.8333, 0.5625, 0.8542, 0.5625, 0.8542, 0.5833, 0.8333, 0.5833, 0.8333, 0.5833, 0.8542, 0.5833, 0.8542, 0.6042, 0.8333, 0.6042, 0.8333, 0.6208, 0.8542, 0.6208, 0.8542, 0.625, 0.8333, 0.625, 0.8333, 0.6292, 0.8542, 0.6292, 0.8542, 0.6458, 0.8333, 0.6458, 0.8333, 0.6458, 0.8542, 0.6458, 0.8542, 0.6667, 0.8333, 0.6667, 0.8333, 0.6667, 0.8542, 0.6667, 0.8542, 0.6875, 0.8333, 0.6875, 0.8333, 0.6875, 0.8542, 0.6875, 0.8542, 0.7083, 0.8333, 0.7083, 0.8333, 0.7083, 0.8542, 0.7083, 0.8542, 0.7292, 0.8333, 0.7292, 0.8125, 0.5104, 0.8333, 0.5104, 0.8333, 0.5208, 0.8125, 0.5208, 0.8125, 0.5208, 0.8333, 0.5208, 0.8333, 0.5417, 0.8125, 0.5417, 0.8125, 0.5417, 0.8333, 0.5417, 0.8333, 0.5625, 0.8125, 0.5625, 0.8125, 0.5625, 0.8333, 0.5625, 0.8333, 0.5833, 0.8125, 0.5833, 0.8125, 0.5833, 0.8333, 0.5833, 0.8333, 0.6042, 0.8125, 0.6042, 0.8125, 0.6208, 0.8333, 0.6208, 0.8333, 0.625, 0.8125, 0.625, 0.8125, 0.6292, 0.8333, 0.6292, 0.8333, 0.6458, 0.8125, 0.6458, 0.8125, 0.6458, 0.8333, 0.6458, 0.8333, 0.6667, 0.8125, 0.6667, 0.8125, 0.6667, 0.8333, 0.6667, 0.8333, 0.6875, 0.8125, 0.6875, 0.8125, 0.6875, 0.8333, 0.6875, 0.8333, 0.7083, 0.8125, 0.7083, 0.8125, 0.7083, 0.8333, 0.7083, 0.8333, 0.7292, 0.8125, 0.7292, 0.7917, 0.5104, 0.8125, 0.5104, 0.8125, 0.5208, 0.7917, 0.5208, 0.7917, 0.5208, 0.8125, 0.5208, 0.8125, 0.5417, 0.7917, 0.5417, 0.7917, 0.5417, 0.8125, 0.5417, 0.8125, 0.5625, 0.7917, 0.5625, 0.7917, 0.5625, 0.8125, 0.5625, 0.8125, 0.5833, 0.7917, 0.5833, 0.7917, 0.5833, 0.8125, 0.5833, 0.8125, 0.6042, 0.7917, 0.6042, 0.7917, 0.6208, 0.8125, 0.6208, 0.8125, 0.625, 0.7917, 0.625, 0.7917, 0.6292, 0.8125, 0.6292, 0.8125, 0.6458, 0.7917, 0.6458, 0.7917, 0.6458, 0.8125, 0.6458, 0.8125, 0.6667, 0.7917, 0.6667, 0.7917, 0.6667, 0.8125, 0.6667, 0.8125, 0.6875, 0.7917, 0.6875, 0.7917, 0.6875, 0.8125, 0.6875, 0.8125, 0.7083, 0.7917, 0.7083, 0.7917, 0.7083, 0.8125, 0.7083, 0.8125, 0.7292, 0.7917, 0.7292, 0.7708, 0.5104, 0.7917, 0.5104, 0.7917, 0.5208, 0.7708, 0.5208, 0.7708, 0.5208, 0.7917, 0.5208, 0.7917, 0.5417, 0.7708, 0.5417, 0.7708, 0.5417, 0.7917, 0.5417, 0.7917, 0.5625, 0.7708, 0.5625, 0.7708, 0.5625, 0.7917, 0.5625, 0.7917, 0.5833, 0.7708, 0.5833, 0.7708, 0.5833, 0.7917, 0.5833, 0.7917, 0.6042, 0.7708, 0.6042, 0.7708, 0.6208, 0.7917, 0.6208, 0.7917, 0.625, 0.7708, 0.625, 0.7708, 0.6292, 0.7917, 0.6292, 0.7917, 0.6458, 0.7708, 0.6458, 0.7708, 0.6458, 0.7917, 0.6458, 0.7917, 0.6667, 0.7708, 0.6667, 0.7708, 0.6667, 0.7917, 0.6667, 0.7917, 0.6875, 0.7708, 0.6875, 0.7708, 0.6875, 0.7917, 0.6875, 0.7917, 0.7083, 0.7708, 0.7083, 0.7708, 0.7083, 0.7917, 0.7083, 0.7917, 0.7292, 0.7708, 0.7292, 0.7542, 0.5104, 0.7708, 0.5104, 0.7708, 0.5208, 0.7542, 0.5208, 0.7542, 0.5208, 0.7708, 0.5208, 0.7708, 0.5417, 0.7542, 0.5417, 0.7542, 0.5417, 0.7708, 0.5417, 0.7708, 0.5625, 0.7542, 0.5625, 0.7542, 0.5625, 0.7708, 0.5625, 0.7708, 0.5833, 0.7542, 0.5833, 0.7542, 0.5833, 0.7708, 0.5833, 0.7708, 0.6042, 0.7542, 0.6042, 0.7542, 0.6208, 0.7708, 0.6208, 0.7708, 0.625, 0.7542, 0.625, 0.7542, 0.6292, 0.7708, 0.6292, 0.7708, 0.6458, 0.7542, 0.6458, 0.7542, 0.6458, 0.7708, 0.6458, 0.7708, 0.6667, 0.7542, 0.6667, 0.7542, 0.6667, 0.7708, 0.6667, 0.7708, 0.6875, 0.7542, 0.6875, 0.7542, 0.6875, 0.7708, 0.6875, 0.7708, 0.7083, 0.7542, 0.7083, 0.7542, 0.7083, 0.7708, 0.7083, 0.7708, 0.7292, 0.7542, 0.7292, 0.7458, 0.5104, 0.75, 0.5104, 0.75, 0.5208, 0.7458, 0.5208, 0.7458, 0.5208, 0.75, 0.5208, 0.75, 0.5417, 0.7458, 0.5417, 0.7458, 0.5417, 0.75, 0.5417, 0.75, 0.5625, 0.7458, 0.5625, 0.7458, 0.5625, 0.75, 0.5625, 0.75, 0.5833, 0.7458, 0.5833, 0.7458, 0.5833, 0.75, 0.5833, 0.75, 0.6042, 0.7458, 0.6042, 0.7458, 0.6208, 0.75, 0.6208, 0.75, 0.625, 0.7458, 0.625, 0.7458, 0.6292, 0.75, 0.6292, 0.75, 0.6458, 0.7458, 0.6458, 0.7458, 0.6458, 0.75, 0.6458, 0.75, 0.6667, 0.7458, 0.6667, 0.7458, 0.6667, 0.75, 0.6667, 0.75, 0.6875, 0.7458, 0.6875, 0.7458, 0.6875, 0.75, 0.6875, 0.75, 0.7083, 0.7458, 0.7083, 0.7458, 0.7083, 0.75, 0.7083, 0.75, 0.7292, 0.7458, 0.7292, 0.7083, 0.5104, 0.7292, 0.5104, 0.7292, 0.5208, 0.7083, 0.5208, 0.7083, 0.5208, 0.7292, 0.5208, 0.7292, 0.5417, 0.7083, 0.5417, 0.7083, 0.5417, 0.7292, 0.5417, 0.7292, 0.5625, 0.7083, 0.5625, 0.7083, 0.5625, 0.7292, 0.5625, 0.7292, 0.5833, 0.7083, 0.5833, 0.7083, 0.5833, 0.7292, 0.5833, 0.7292, 0.6042, 0.7083, 0.6042, 0.7083, 0.6208, 0.7292, 0.6208, 0.7292, 0.625, 0.7083, 0.625, 0.7083, 0.6292, 0.7292, 0.6292, 0.7292, 0.6458, 0.7083, 0.6458, 0.7083, 0.6458, 0.7292, 0.6458, 0.7292, 0.6667, 0.7083, 0.6667, 0.7083, 0.6667, 0.7292, 0.6667, 0.7292, 0.6875, 0.7083, 0.6875, 0.7083, 0.6875, 0.7292, 0.6875, 0.7292, 0.7083, 0.7083, 0.7083, 0.7083, 0.7083, 0.7292, 0.7083, 0.7292, 0.7292, 0.7083, 0.7292, 0.6875, 0.5104, 0.7083, 0.5104, 0.7083, 0.5208, 0.6875, 0.5208, 0.6875, 0.5208, 0.7083, 0.5208, 0.7083, 0.5417, 0.6875, 0.5417, 0.6875, 0.5417, 0.7083, 0.5417, 0.7083, 0.5625, 0.6875, 0.5625, 0.6875, 0.5625, 0.7083, 0.5625, 0.7083, 0.5833, 0.6875, 0.5833, 0.6875, 0.5833, 0.7083, 0.5833, 0.7083, 0.6042, 0.6875, 0.6042, 0.6875, 0.6208, 0.7083, 0.6208, 0.7083, 0.625, 0.6875, 0.625, 0.6875, 0.6292, 0.7083, 0.6292, 0.7083, 0.6458, 0.6875, 0.6458, 0.6875, 0.6458, 0.7083, 0.6458, 0.7083, 0.6667, 0.6875, 0.6667, 0.6875, 0.6667, 0.7083, 0.6667, 0.7083, 0.6875, 0.6875, 0.6875, 0.6875, 0.6875, 0.7083, 0.6875, 0.7083, 0.7083, 0.6875, 0.7083, 0.6875, 0.7083, 0.7083, 0.7083, 0.7083, 0.7292, 0.6875, 0.7292, 0.6667, 0.5104, 0.6875, 0.5104, 0.6875, 0.5208, 0.6667, 0.5208, 0.6667, 0.5208, 0.6875, 0.5208, 0.6875, 0.5417, 0.6667, 0.5417, 0.6667, 0.5417, 0.6875, 0.5417, 0.6875, 0.5625, 0.6667, 0.5625, 0.6667, 0.5625, 0.6875, 0.5625, 0.6875, 0.5833, 0.6667, 0.5833, 0.6667, 0.5833, 0.6875, 0.5833, 0.6875, 0.6042, 0.6667, 0.6042, 0.6667, 0.6208, 0.6875, 0.6208, 0.6875, 0.625, 0.6667, 0.625, 0.6667, 0.6292, 0.6875, 0.6292, 0.6875, 0.6458, 0.6667, 0.6458, 0.6667, 0.6458, 0.6875, 0.6458, 0.6875, 0.6667, 0.6667, 0.6667, 0.6667, 0.6667, 0.6875, 0.6667, 0.6875, 0.6875, 0.6667, 0.6875, 0.6667, 0.6875, 0.6875, 0.6875, 0.6875, 0.7083, 0.6667, 0.7083, 0.6667, 0.7083, 0.6875, 0.7083, 0.6875, 0.7292, 0.6667, 0.7292, 0.6458, 0.5104, 0.6667, 0.5104, 0.6667, 0.5208, 0.6458, 0.5208, 0.6458, 0.5208, 0.6667, 0.5208, 0.6667, 0.5417, 0.6458, 0.5417, 0.6458, 0.5417, 0.6667, 0.5417, 0.6667, 0.5625, 0.6458, 0.5625, 0.6458, 0.5625, 0.6667, 0.5625, 0.6667, 0.5833, 0.6458, 0.5833, 0.6458, 0.5833, 0.6667, 0.5833, 0.6667, 0.6042, 0.6458, 0.6042, 0.6458, 0.6208, 0.6667, 0.6208, 0.6667, 0.625, 0.6458, 0.625, 0.6458, 0.6292, 0.6667, 0.6292, 0.6667, 0.6458, 0.6458, 0.6458, 0.6458, 0.6458, 0.6667, 0.6458, 0.6667, 0.6667, 0.6458, 0.6667, 0.6458, 0.6667, 0.6667, 0.6667, 0.6667, 0.6875, 0.6458, 0.6875, 0.6458, 0.6875, 0.6667, 0.6875, 0.6667, 0.7083, 0.6458, 0.7083, 0.6458, 0.7083, 0.6667, 0.7083, 0.6667, 0.7292, 0.6458, 0.7292, 0.8646, 0.5104, 0.875, 0.5104, 0.875, 0.5208, 0.8646, 0.5208, 0.8646, 0.5208, 0.875, 0.5208, 0.875, 0.5417, 0.8646, 0.5417, 0.8646, 0.5417, 0.875, 0.5417, 0.875, 0.5625, 0.8646, 0.5625, 0.8646, 0.5625, 0.875, 0.5625, 0.875, 0.5833, 0.8646, 0.5833, 0.8646, 0.5833, 0.875, 0.5833, 0.875, 0.6042, 0.8646, 0.6042, 0.8646, 0.6208, 0.875, 0.6208, 0.875, 0.625, 0.8646, 0.625, 0.8646, 0.6292, 0.875, 0.6292, 0.875, 0.6458, 0.8646, 0.6458, 0.8646, 0.6458, 0.875, 0.6458, 0.875, 0.6667, 0.8646, 0.6667, 0.8646, 0.6667, 0.875, 0.6667, 0.875, 0.6875, 0.8646, 0.6875, 0.8646, 0.6875, 0.875, 0.6875, 0.875, 0.7083, 0.8646, 0.7083, 0.8646, 0.7083, 0.875, 0.7083, 0.875, 0.7292, 0.8646, 0.7292, 0.3646, 0.5104, 0.375, 0.5104, 0.375, 0.5208, 0.3646, 0.5208, 0.3646, 0.5208, 0.375, 0.5208, 0.375, 0.5417, 0.3646, 0.5417, 0.3646, 0.5417, 0.375, 0.5417, 0.375, 0.5625, 0.3646, 0.5625, 0.3646, 0.5625, 0.375, 0.5625, 0.375, 0.5833, 0.3646, 0.5833, 0.3646, 0.5833, 0.375, 0.5833, 0.375, 0.6042, 0.3646, 0.6042, 0.3646, 0.6208, 0.375, 0.6208, 0.375, 0.625, 0.3646, 0.625, 0.3646, 0.6292, 0.375, 0.6292, 0.375, 0.6458, 0.3646, 0.6458, 0.3646, 0.6458, 0.375, 0.6458, 0.375, 0.6667, 0.3646, 0.6667, 0.3646, 0.6667, 0.375, 0.6667, 0.375, 0.6875, 0.3646, 0.6875, 0.3646, 0.6875, 0.375, 0.6875, 0.375, 0.7083, 0.3646, 0.7083, 0.3646, 0.7083, 0.375, 0.7083, 0.375, 0.7292, 0.3646, 0.7292, 0.375, 0.5104, 0.625, 0.5104, 0.625, 0.5208, 0.375, 0.5208, 0.375, 0.5208, 0.625, 0.5208, 0.625, 0.5417, 0.375, 0.5417, 0.375, 0.5417, 0.625, 0.5417, 0.625, 0.5625, 0.375, 0.5625, 0.375, 0.5625, 0.625, 0.5625, 0.625, 0.5833, 0.375, 0.5833, 0.375, 0.5833, 0.625, 0.5833, 0.625, 0.6042, 0.375, 0.6042, 0.375, 0.6208, 0.625, 0.6208, 0.625, 0.625, 0.375, 0.625, 0.375, 0.6292, 0.625, 0.6292, 0.625, 0.6458, 0.375, 0.6458, 0.375, 0.6458, 0.625, 0.6458, 0.625, 0.6667, 0.375, 0.6667, 0.375, 0.6667, 0.625, 0.6667, 0.625, 0.6875, 0.375, 0.6875, 0.375, 0.6875, 0.625, 0.6875, 0.625, 0.7083, 0.375, 0.7083, 0.375, 0.7083, 0.625, 0.7083, 0.625, 0.7292, 0.375, 0.7292, 0.375, 0.01042, 0.625, 0.01042, 0.625, 0.02083, 0.375, 0.02083, 0.375, 0.02083, 0.625, 0.02083, 0.625, 0.04167, 0.375, 0.04167, 0.375, 0.04167, 0.625, 0.04167, 0.625, 0.0625, 0.375, 0.0625, 0.375, 0.0625, 0.625, 0.0625, 0.625, 0.08333, 0.375, 0.08333, 0.375, 0.08333, 0.625, 0.08333, 0.625, 0.1042, 0.375, 0.1042, 0.375, 0.1208, 0.625, 0.1208, 0.625, 0.125, 0.375, 0.125, 0.375, 0.1292, 0.625, 0.1292, 0.625, 0.1458, 0.375, 0.1458, 0.375, 0.1458, 0.625, 0.1458, 0.625, 0.1667, 0.375, 0.1667, 0.375, 0.1667, 0.625, 0.1667, 0.625, 0.1875, 0.375, 0.1875, 0.375, 0.1875, 0.625, 0.1875, 0.625, 0.2083, 0.375, 0.2083, 0.375, 0.2083, 0.625, 0.2083, 0.625, 0.2292, 0.375, 0.2292, 0.7292, 0.7083, 0.7458, 0.7083, 0.7458, 0.7292, 0.7292, 0.7292, 0.7292, 0.6875, 0.7458, 0.6875, 0.7458, 0.7083, 0.7292, 0.7083, 0.7292, 0.6667, 0.7458, 0.6667, 0.7458, 0.6875, 0.7292, 0.6875, 0.7292, 0.6458, 0.7458, 0.6458, 0.7458, 0.6667, 0.7292, 0.6667, 0.7292, 0.6292, 0.7458, 0.6292, 0.7458, 0.6458, 0.7292, 0.6458, 0.7292, 0.6208, 0.7458, 0.6208, 0.7458, 0.625, 0.7292, 0.625, 0.7292, 0.5833, 0.7458, 0.5833, 0.7458, 0.6042, 0.7292, 0.6042, 0.7292, 0.5625, 0.7458, 0.5625, 0.7458, 0.5833, 0.7292, 0.5833, 0.7292, 0.5417, 0.7458, 0.5417, 0.7458, 0.5625, 0.7292, 0.5625, 0.7292, 0.5208, 0.7458, 0.5208, 0.7458, 0.5417, 0.7292, 0.5417, 0.7292, 0.5104, 0.7458, 0.5104, 0.7458, 0.5208, 0.7292, 0.5208, 0.25, 0.7083, 0.2542, 0.7083, 0.2542, 0.7292, 0.25, 0.7292, 0.25, 0.6875, 0.2542, 0.6875, 0.2542, 0.7083, 0.25, 0.7083, 0.25, 0.6667, 0.2542, 0.6667, 0.2542, 0.6875, 0.25, 0.6875, 0.25, 0.6458, 0.2542, 0.6458, 0.2542, 0.6667, 0.25, 0.6667, 0.25, 0.6292, 0.2542, 0.6292, 0.2542, 0.6458, 0.25, 0.6458, 0.25, 0.6208, 0.2542, 0.6208, 0.2542, 0.625, 0.25, 0.625, 0.25, 0.5833, 0.2542, 0.5833, 0.2542, 0.6042, 0.25, 0.6042, 0.25, 0.5625, 0.2542, 0.5625, 0.2542, 0.5833, 0.25, 0.5833, 0.25, 0.5417, 0.2542, 0.5417, 0.2542, 0.5625, 0.25, 0.5625, 0.25, 0.5208, 0.2542, 0.5208, 0.2542, 0.5417, 0.25, 0.5417, 0.25, 0.5104, 0.2542, 0.5104, 0.2542, 0.5208, 0.25, 0.5208, 0.375, 0.375, 0.625, 0.375, 0.625, 0.3792, 0.375, 0.3792, 0.375, 0.8542, 0.625, 0.8542, 0.625, 0.8708, 0.375, 0.8708, 0.25, 0.7396, 0.2542, 0.7396, 0.2542, 0.75, 0.25, 0.75, 0.7292, 0.7396, 0.7458, 0.7396, 0.7458, 0.75, 0.7292, 0.75, 0.75, 0.7083, 0.7542, 0.7083, 0.7542, 0.7292, 0.75, 0.7292, 0.75, 0.6875, 0.7542, 0.6875, 0.7542, 0.7083, 0.75, 0.7083, 0.75, 0.6667, 0.7542, 0.6667, 0.7542, 0.6875, 0.75, 0.6875, 0.75, 0.6458, 0.7542, 0.6458, 0.7542, 0.6667, 0.75, 0.6667, 0.75, 0.6292, 0.7542, 0.6292, 0.7542, 0.6458, 0.75, 0.6458, 0.75, 0.6208, 0.7542, 0.6208, 0.7542, 0.625, 0.75, 0.625, 0.75, 0.5833, 0.7542, 0.5833, 0.7542, 0.6042, 0.75, 0.6042, 0.75, 0.5625, 0.7542, 0.5625, 0.7542, 0.5833, 0.75, 0.5833, 0.75, 0.5417, 0.7542, 0.5417, 0.7542, 0.5625, 0.75, 0.5625, 0.75, 0.5208, 0.7542, 0.5208, 0.7542, 0.5417, 0.75, 0.5417, 0.75, 0.5104, 0.7542, 0.5104, 0.7542, 0.5208, 0.75, 0.5208, 0.2292, 0.7083, 0.2458, 0.7083, 0.2458, 0.7292, 0.2292, 0.7292, 0.2292, 0.6875, 0.2458, 0.6875, 0.2458, 0.7083, 0.2292, 0.7083, 0.2292, 0.6667, 0.2458, 0.6667, 0.2458, 0.6875, 0.2292, 0.6875, 0.2292, 0.6458, 0.2458, 0.6458, 0.2458, 0.6667, 0.2292, 0.6667, 0.2292, 0.6292, 0.2458, 0.6292, 0.2458, 0.6458, 0.2292, 0.6458, 0.2292, 0.6208, 0.2458, 0.6208, 0.2458, 0.625, 0.2292, 0.625, 0.2292, 0.5833, 0.2458, 0.5833, 0.2458, 0.6042, 0.2292, 0.6042, 0.2292, 0.5625, 0.2458, 0.5625, 0.2458, 0.5833, 0.2292, 0.5833, 0.2292, 0.5417, 0.2458, 0.5417, 0.2458, 0.5625, 0.2292, 0.5625, 0.2292, 0.5208, 0.2458, 0.5208, 0.2458, 0.5417, 0.2292, 0.5417, 0.2292, 0.5104, 0.2458, 0.5104, 0.2458, 0.5208, 0.2292, 0.5208, 0.375, 0.3542, 0.625, 0.3542, 0.625, 0.3708, 0.375, 0.3708, 0.375, 0.875, 0.625, 0.875, 0.625, 0.8792, 0.375, 0.8792, 0.2292, 0.7396, 0.2458, 0.7396, 0.2458, 0.75, 0.2292, 0.75, 0.75, 0.7396, 0.7542, 0.7396, 0.7542, 0.75, 0.75, 0.75, 0.2292, 0.6042, 0.2458, 0.6042, 0.2458, 0.6208, 0.2292, 0.6208, 0.75, 0.6042, 0.7542, 0.6042, 0.7542, 0.6208, 0.75, 0.6208, 0.25, 0.6042, 0.2542, 0.6042, 0.2542, 0.6208, 0.25, 0.6208, 0.7292, 0.6042, 0.7458, 0.6042, 0.7458, 0.6208, 0.7292, 0.6208, 0.375, 0.125, 0.625, 0.125, 0.625, 0.1292, 0.375, 0.1292, 0.375, 0.6042, 0.625, 0.6042, 0.625, 0.6208, 0.375, 0.6208, 0.3646, 0.6042, 0.375, 0.6042, 0.375, 0.6208, 0.3646, 0.6208, 0.8646, 0.6042, 0.875, 0.6042, 0.875, 0.6208, 0.8646, 0.6208, 0.6458, 0.6042, 0.6667, 0.6042, 0.6667, 0.6208, 0.6458, 0.6208, 0.6667, 0.6042, 0.6875, 0.6042, 0.6875, 0.6208, 0.6667, 0.6208, 0.6875, 0.6042, 0.7083, 0.6042, 0.7083, 0.6208, 0.6875, 0.6208, 0.7083, 0.6042, 0.7292, 0.6042, 0.7292, 0.6208, 0.7083, 0.6208, 0.7458, 0.6042, 0.75, 0.6042, 0.75, 0.6208, 0.7458, 0.6208, 0.7542, 0.6042, 0.7708, 0.6042, 0.7708, 0.6208, 0.7542, 0.6208, 0.7708, 0.6042, 0.7917, 0.6042, 0.7917, 0.6208, 0.7708, 0.6208, 0.7917, 0.6042, 0.8125, 0.6042, 0.8125, 0.6208, 0.7917, 0.6208, 0.8125, 0.6042, 0.8333, 0.6042, 0.8333, 0.6208, 0.8125, 0.6208, 0.8333, 0.6042, 0.8542, 0.6042, 0.8542, 0.6208, 0.8333, 0.6208, 0.1354, 0.6042, 0.1458, 0.6042, 0.1458, 0.6208, 0.1354, 0.6208, 0.1458, 0.6042, 0.1667, 0.6042, 0.1667, 0.6208, 0.1458, 0.6208, 0.1667, 0.6042, 0.1875, 0.6042, 0.1875, 0.6208, 0.1667, 0.6208, 0.1875, 0.6042, 0.2083, 0.6042, 0.2083, 0.6208, 0.1875, 0.6208, 0.2083, 0.6042, 0.2292, 0.6042, 0.2292, 0.6208, 0.2083, 0.6208, 0.2458, 0.6042, 0.25, 0.6042, 0.25, 0.6208, 0.2458, 0.6208, 0.2542, 0.6042, 0.2708, 0.6042, 0.2708, 0.6208, 0.2542, 0.6208, 0.2708, 0.6042, 0.2917, 0.6042, 0.2917, 0.6208, 0.2708, 0.6208, 0.2917, 0.6042, 0.3125, 0.6042, 0.3125, 0.6208, 0.2917, 0.6208, 0.3125, 0.6042, 0.3333, 0.6042, 0.3333, 0.6208, 0.3125, 0.6208, 0.3333, 0.6042, 0.3542, 0.6042, 0.3542, 0.6208, 0.3333, 0.6208, 0.2292, 0.625, 0.2458, 0.625, 0.2458, 0.6292, 0.2292, 0.6292, 0.75, 0.625, 0.7542, 0.625, 0.7542, 0.6292, 0.75, 0.6292, 0.25, 0.625, 0.2542, 0.625, 0.2542, 0.6292, 0.25, 0.6292, 0.7292, 0.625, 0.7458, 0.625, 0.7458, 0.6292, 0.7292, 0.6292, 0.375, 0.1042, 0.625, 0.1042, 0.625, 0.1208, 0.375, 0.1208, 0.375, 0.625, 0.625, 0.625, 0.625, 0.6292, 0.375, 0.6292, 0.3646, 0.625, 0.375, 0.625, 0.375, 0.6292, 0.3646, 0.6292, 0.8646, 0.625, 0.875, 0.625, 0.875, 0.6292, 0.8646, 0.6292, 0.6458, 0.625, 0.6667, 0.625, 0.6667, 0.6292, 0.6458, 0.6292, 0.6667, 0.625, 0.6875, 0.625, 0.6875, 0.6292, 0.6667, 0.6292, 0.6875, 0.625, 0.7083, 0.625, 0.7083, 0.6292, 0.6875, 0.6292, 0.7083, 0.625, 0.7292, 0.625, 0.7292, 0.6292, 0.7083, 0.6292, 0.7458, 0.625, 0.75, 0.625, 0.75, 0.6292, 0.7458, 0.6292, 0.7542, 0.625, 0.7708, 0.625, 0.7708, 0.6292, 0.7542, 0.6292, 0.7708, 0.625, 0.7917, 0.625, 0.7917, 0.6292, 0.7708, 0.6292, 0.7917, 0.625, 0.8125, 0.625, 0.8125, 0.6292, 0.7917, 0.6292, 0.8125, 0.625, 0.8333, 0.625, 0.8333, 0.6292, 0.8125, 0.6292, 0.8333, 0.625, 0.8542, 0.625, 0.8542, 0.6292, 0.8333, 0.6292, 0.1354, 0.625, 0.1458, 0.625, 0.1458, 0.6292, 0.1354, 0.6292, 0.1458, 0.625, 0.1667, 0.625, 0.1667, 0.6292, 0.1458, 0.6292, 0.1667, 0.625, 0.1875, 0.625, 0.1875, 0.6292, 0.1667, 0.6292, 0.1875, 0.625, 0.2083, 0.625, 0.2083, 0.6292, 0.1875, 0.6292, 0.2083, 0.625, 0.2292, 0.625, 0.2292, 0.6292, 0.2083, 0.6292, 0.2458, 0.625, 0.25, 0.625, 0.25, 0.6292, 0.2458, 0.6292, 0.2542, 0.625, 0.2708, 0.625, 0.2708, 0.6292, 0.2542, 0.6292, 0.2708, 0.625, 0.2917, 0.625, 0.2917, 0.6292, 0.2708, 0.6292, 0.2917, 0.625, 0.3125, 0.625, 0.3125, 0.6292, 0.2917, 0.6292, 0.3125, 0.625, 0.3333, 0.625, 0.3333, 0.6292, 0.3125, 0.6292, 0.3333, 0.625, 0.3542, 0.625, 0.3542, 0.6292, 0.3333, 0.6292, 0.2292, 0.5, 0.2458, 0.5, 0.2458, 0.5104, 0.2292, 0.5104, 0.75, 0.5, 0.7542, 0.5, 0.7542, 0.5104, 0.75, 0.5104, 0.25, 0.5, 0.2542, 0.5, 0.2542, 0.5104, 0.25, 0.5104, 0.7292, 0.5, 0.7458, 0.5, 0.7458, 0.5104, 0.7292, 0.5104, 0.375, 0.5, 0.625, 0.5, 0.625, 0.5104, 0.375, 0.5104, 0.3646, 0.5, 0.375, 0.5, 0.375, 0.5104, 0.3646, 0.5104, 0.8646, 0.5, 0.875, 0.5, 0.875, 0.5104, 0.8646, 0.5104, 0.6458, 0.5, 0.6667, 0.5, 0.6667, 0.5104, 0.6458, 0.5104, 0.6667, 0.5, 0.6875, 0.5, 0.6875, 0.5104, 0.6667, 0.5104, 0.6875, 0.5, 0.7083, 0.5, 0.7083, 0.5104, 0.6875, 0.5104, 0.7083, 0.5, 0.7292, 0.5, 0.7292, 0.5104, 0.7083, 0.5104, 0.7458, 0.5, 0.75, 0.5, 0.75, 0.5104, 0.7458, 0.5104, 0.7542, 0.5, 0.7708, 0.5, 0.7708, 0.5104, 0.7542, 0.5104, 0.7708, 0.5, 0.7917, 0.5, 0.7917, 0.5104, 0.7708, 0.5104, 0.7917, 0.5, 0.8125, 0.5, 0.8125, 0.5104, 0.7917, 0.5104, 0.8125, 0.5, 0.8333, 0.5, 0.8333, 0.5104, 0.8125, 0.5104, 0.8333, 0.5, 0.8542, 0.5, 0.8542, 0.5104, 0.8333, 0.5104, 0.1354, 0.5, 0.1458, 0.5, 0.1458, 0.5104, 0.1354, 0.5104, 0.1458, 0.5, 0.1667, 0.5, 0.1667, 0.5104, 0.1458, 0.5104, 0.1667, 0.5, 0.1875, 0.5, 0.1875, 0.5104, 0.1667, 0.5104, 0.1875, 0.5, 0.2083, 0.5, 0.2083, 0.5104, 0.1875, 0.5104, 0.2083, 0.5, 0.2292, 0.5, 0.2292, 0.5104, 0.2083, 0.5104, 0.2458, 0.5, 0.25, 0.5, 0.25, 0.5104, 0.2458, 0.5104, 0.2542, 0.5, 0.2708, 0.5, 0.2708, 0.5104, 0.2542, 0.5104, 0.2708, 0.5, 0.2917, 0.5, 0.2917, 0.5104, 0.2708, 0.5104, 0.2917, 0.5, 0.3125, 0.5, 0.3125, 0.5104, 0.2917, 0.5104, 0.3125, 0.5, 0.3333, 0.5, 0.3333, 0.5104, 0.3125, 0.5104, 0.3333, 0.5, 0.3542, 0.5, 0.3542, 0.5104, 0.3333, 0.5104, 0.375, 0.2292, 0.625, 0.2292, 0.625, 0.2396, 0.375, 0.2396, 0.6354, 0.5, 0.6458, 0.5, 0.6458, 0.5104, 0.6354, 0.5104, 0.6354, 0.625, 0.6458, 0.625, 0.6458, 0.6292, 0.6354, 0.6292, 0.6354, 0.6042, 0.6458, 0.6042, 0.6458, 0.6208, 0.6354, 0.6208, 0.6354, 0.7083, 0.6458, 0.7083, 0.6458, 0.7292, 0.6354, 0.7292, 0.6354, 0.6875, 0.6458, 0.6875, 0.6458, 0.7083, 0.6354, 0.7083, 0.6354, 0.6667, 0.6458, 0.6667, 0.6458, 0.6875, 0.6354, 0.6875, 0.6354, 0.6458, 0.6458, 0.6458, 0.6458, 0.6667, 0.6354, 0.6667, 0.6354, 0.6292, 0.6458, 0.6292, 0.6458, 0.6458, 0.6354, 0.6458, 0.6354, 0.6208, 0.6458, 0.6208, 0.6458, 0.625, 0.6354, 0.625, 0.6354, 0.5833, 0.6458, 0.5833, 0.6458, 0.6042, 0.6354, 0.6042, 0.6354, 0.5625, 0.6458, 0.5625, 0.6458, 0.5833, 0.6354, 0.5833, 0.6354, 0.5417, 0.6458, 0.5417, 0.6458, 0.5625, 0.6354, 0.5625, 0.6354, 0.5208, 0.6458, 0.5208, 0.6458, 0.5417, 0.6354, 0.5417, 0.6354, 0.5104, 0.6458, 0.5104, 0.6458, 0.5208, 0.6354, 0.5208, 0.375, 0.7604, 0.625, 0.7604, 0.625, 0.7708, 0.375, 0.7708, 0.6354, 0.7396, 0.6458, 0.7396, 0.6458, 0.75, 0.6354, 0.75, 0.6354, 0.7292, 0.6458, 0.7292, 0.6458, 0.7396, 0.6354, 0.7396, 0.75, 0.7292, 0.7542, 0.7292, 0.7542, 0.7396, 0.75, 0.7396, 0.2292, 0.7292, 0.2458, 0.7292, 0.2458, 0.7396, 0.2292, 0.7396, 0.7292, 0.7292, 0.7458, 0.7292, 0.7458, 0.7396, 0.7292, 0.7396, 0.25, 0.7292, 0.2542, 0.7292, 0.2542, 0.7396, 0.25, 0.7396, 0.375, 0.0, 0.625, 0.0, 0.625, 0.01042, 0.375, 0.01042, 0.3333, 0.7292, 0.3542, 0.7292, 0.3542, 0.7396, 0.3333, 0.7396, 0.3125, 0.7292, 0.3333, 0.7292, 0.3333, 0.7396, 0.3125, 0.7396, 0.2917, 0.7292, 0.3125, 0.7292, 0.3125, 0.7396, 0.2917, 0.7396, 0.2708, 0.7292, 0.2917, 0.7292, 0.2917, 0.7396, 0.2708, 0.7396, 0.2542, 0.7292, 0.2708, 0.7292, 0.2708, 0.7396, 0.2542, 0.7396, 0.2458, 0.7292, 0.25, 0.7292, 0.25, 0.7396, 0.2458, 0.7396, 0.2083, 0.7292, 0.2292, 0.7292, 0.2292, 0.7396, 0.2083, 0.7396, 0.1875, 0.7292, 0.2083, 0.7292, 0.2083, 0.7396, 0.1875, 0.7396, 0.1667, 0.7292, 0.1875, 0.7292, 0.1875, 0.7396, 0.1667, 0.7396, 0.1458, 0.7292, 0.1667, 0.7292, 0.1667, 0.7396, 0.1458, 0.7396, 0.1354, 0.7292, 0.1458, 0.7292, 0.1458, 0.7396, 0.1354, 0.7396, 0.8333, 0.7292, 0.8542, 0.7292, 0.8542, 0.7396, 0.8333, 0.7396, 0.8125, 0.7292, 0.8333, 0.7292, 0.8333, 0.7396, 0.8125, 0.7396, 0.7917, 0.7292, 0.8125, 0.7292, 0.8125, 0.7396, 0.7917, 0.7396, 0.7708, 0.7292, 0.7917, 0.7292, 0.7917, 0.7396, 0.7708, 0.7396, 0.7542, 0.7292, 0.7708, 0.7292, 0.7708, 0.7396, 0.7542, 0.7396, 0.7458, 0.7292, 0.75, 0.7292, 0.75, 0.7396, 0.7458, 0.7396, 0.7083, 0.7292, 0.7292, 0.7292, 0.7292, 0.7396, 0.7083, 0.7396, 0.6875, 0.7292, 0.7083, 0.7292, 0.7083, 0.7396, 0.6875, 0.7396, 0.6667, 0.7292, 0.6875, 0.7292, 0.6875, 0.7396, 0.6667, 0.7396, 0.6458, 0.7292, 0.6667, 0.7292, 0.6667, 0.7396, 0.6458, 0.7396, 0.8646, 0.7292, 0.875, 0.7292, 0.875, 0.7396, 0.8646, 0.7396, 0.3646, 0.7292, 0.375, 0.7292, 0.375, 0.7396, 0.3646, 0.7396, 0.375, 0.7292, 0.625, 0.7292, 0.625, 0.7396, 0.375, 0.7396, 0.8542, 0.7292, 0.8646, 0.7292, 0.8646, 0.7396, 0.8542, 0.7396, 0.125, 0.7292, 0.1354, 0.7292, 0.1354, 0.7396, 0.125, 0.7396, 0.125, 0.5, 0.1354, 0.5, 0.1354, 0.5104, 0.125, 0.5104, 0.8542, 0.5, 0.8646, 0.5, 0.8646, 0.5104, 0.8542, 0.5104, 0.125, 0.625, 0.1354, 0.625, 0.1354, 0.6292, 0.125, 0.6292, 0.8542, 0.625, 0.8646, 0.625, 0.8646, 0.6292, 0.8542, 0.6292, 0.125, 0.6042, 0.1354, 0.6042, 0.1354, 0.6208, 0.125, 0.6208, 0.8542, 0.6042, 0.8646, 0.6042, 0.8646, 0.6208, 0.8542, 0.6208, 0.8542, 0.7083, 0.8646, 0.7083, 0.8646, 0.7292, 0.8542, 0.7292, 0.8542, 0.6875, 0.8646, 0.6875, 0.8646, 0.7083, 0.8542, 0.7083, 0.8542, 0.6667, 0.8646, 0.6667, 0.8646, 0.6875, 0.8542, 0.6875, 0.8542, 0.6458, 0.8646, 0.6458, 0.8646, 0.6667, 0.8542, 0.6667, 0.8542, 0.6292, 0.8646, 0.6292, 0.8646, 0.6458, 0.8542, 0.6458, 0.8542, 0.6208, 0.8646, 0.6208, 0.8646, 0.625, 0.8542, 0.625, 0.8542, 0.5833, 0.8646, 0.5833, 0.8646, 0.6042, 0.8542, 0.6042, 0.8542, 0.5625, 0.8646, 0.5625, 0.8646, 0.5833, 0.8542, 0.5833, 0.8542, 0.5417, 0.8646, 0.5417, 0.8646, 0.5625, 0.8542, 0.5625, 0.8542, 0.5208, 0.8646, 0.5208, 0.8646, 0.5417, 0.8542, 0.5417, 0.8542, 0.5104, 0.8646, 0.5104, 0.8646, 0.5208, 0.8542, 0.5208, 0.125, 0.7083, 0.1354, 0.7083, 0.1354, 0.7292, 0.125, 0.7292, 0.125, 0.6875, 0.1354, 0.6875, 0.1354, 0.7083, 0.125, 0.7083, 0.125, 0.6667, 0.1354, 0.6667, 0.1354, 0.6875, 0.125, 0.6875, 0.125, 0.6458, 0.1354, 0.6458, 0.1354, 0.6667, 0.125, 0.6667, 0.125, 0.6292, 0.1354, 0.6292, 0.1354, 0.6458, 0.125, 0.6458, 0.125, 0.6208, 0.1354, 0.6208, 0.1354, 0.625, 0.125, 0.625, 0.125, 0.5833, 0.1354, 0.5833, 0.1354, 0.6042, 0.125, 0.6042, 0.125, 0.5625, 0.1354, 0.5625, 0.1354, 0.5833, 0.125, 0.5833, 0.125, 0.5417, 0.1354, 0.5417, 0.1354, 0.5625, 0.125, 0.5625, 0.125, 0.5208, 0.1354, 0.5208, 0.1354, 0.5417, 0.125, 0.5417, 0.125, 0.5104, 0.1354, 0.5104, 0.1354, 0.5208, 0.125, 0.5208, 0.375, 0.25, 0.625, 0.25, 0.625, 0.2604, 0.375, 0.2604, 0.125, 0.7396, 0.1354, 0.7396, 0.1354, 0.75, 0.125, 0.75, 0.8542, 0.7396, 0.8646, 0.7396, 0.8646, 0.75, 0.8542, 0.75, 0.375, 0.9792, 0.625, 0.9792, 0.625, 0.9896, 0.375, 0.9896, 0.3542, 0.7292, 0.3646, 0.7292, 0.3646, 0.7396, 0.3542, 0.7396, 0.625, 0.7292, 0.6354, 0.7292, 0.6354, 0.7396, 0.625, 0.7396, 0.625, 0.7396, 0.6354, 0.7396, 0.6354, 0.75, 0.625, 0.75, 0.375, 0.75, 0.625, 0.75, 0.625, 0.7604, 0.375, 0.7604, 0.625, 0.5104, 0.6354, 0.5104, 0.6354, 0.5208, 0.625, 0.5208, 0.625, 0.5208, 0.6354, 0.5208, 0.6354, 0.5417, 0.625, 0.5417, 0.625, 0.5417, 0.6354, 0.5417, 0.6354, 0.5625, 0.625, 0.5625, 0.625, 0.5625, 0.6354, 0.5625, 0.6354, 0.5833, 0.625, 0.5833, 0.625, 0.5833, 0.6354, 0.5833, 0.6354, 0.6042, 0.625, 0.6042, 0.625, 0.6208, 0.6354, 0.6208, 0.6354, 0.625, 0.625, 0.625, 0.625, 0.6292, 0.6354, 0.6292, 0.6354, 0.6458, 0.625, 0.6458, 0.625, 0.6458, 0.6354, 0.6458, 0.6354, 0.6667, 0.625, 0.6667, 0.625, 0.6667, 0.6354, 0.6667, 0.6354, 0.6875, 0.625, 0.6875, 0.625, 0.6875, 0.6354, 0.6875, 0.6354, 0.7083, 0.625, 0.7083, 0.625, 0.7083, 0.6354, 0.7083, 0.6354, 0.7292, 0.625, 0.7292, 0.625, 0.6042, 0.6354, 0.6042, 0.6354, 0.6208, 0.625, 0.6208, 0.625, 0.625, 0.6354, 0.625, 0.6354, 0.6292, 0.625, 0.6292, 0.625, 0.5, 0.6354, 0.5, 0.6354, 0.5104, 0.625, 0.5104, 0.3542, 0.5, 0.3646, 0.5, 0.3646, 0.5104, 0.3542, 0.5104, 0.3542, 0.625, 0.3646, 0.625, 0.3646, 0.6292, 0.3542, 0.6292, 0.3542, 0.6042, 0.3646, 0.6042, 0.3646, 0.6208, 0.3542, 0.6208, 0.3542, 0.7083, 0.3646, 0.7083, 0.3646, 0.7292, 0.3542, 0.7292, 0.3542, 0.6875, 0.3646, 0.6875, 0.3646, 0.7083, 0.3542, 0.7083, 0.3542, 0.6667, 0.3646, 0.6667, 0.3646, 0.6875, 0.3542, 0.6875, 0.3542, 0.6458, 0.3646, 0.6458, 0.3646, 0.6667, 0.3542, 0.6667, 0.3542, 0.6292, 0.3646, 0.6292, 0.3646, 0.6458, 0.3542, 0.6458, 0.3542, 0.6208, 0.3646, 0.6208, 0.3646, 0.625, 0.3542, 0.625, 0.3542, 0.5833, 0.3646, 0.5833, 0.3646, 0.6042, 0.3542, 0.6042, 0.3542, 0.5625, 0.3646, 0.5625, 0.3646, 0.5833, 0.3542, 0.5833, 0.3542, 0.5417, 0.3646, 0.5417, 0.3646, 0.5625, 0.3542, 0.5625, 0.3542, 0.5208, 0.3646, 0.5208, 0.3646, 0.5417, 0.3542, 0.5417, 0.3542, 0.5104, 0.3646, 0.5104, 0.3646, 0.5208, 0.3542, 0.5208, 0.3542, 0.7396, 0.3646, 0.7396, 0.3646, 0.75, 0.3542, 0.75, 0.375, 0.4792, 0.625, 0.4792, 0.625, 0.4896, 0.375, 0.4896])
me_cube_004.materials.append(mat_concrete_001)
me_cube_004.materials.append(mat_white)
me_cube_004.materials.append(mat_yellow)
me_cube_004.materials.append(mat_green)
me_cube_004.materials.append(mat_red)
me_cube_004.materials.append(mat_material_001)
me_cube_004.update()

# ---- objects
ob_cube = bpy.data.objects.new('Cube', me_cube_004)

# ---- transforms, parenting, visibility, modifiers, constraints
ob_cube.location = (0.0, 0.0, 0.1)
ob_cube.scale = (1.0, 1.0, 0.2)

# ---- collection membership
col_collection.objects.link(ob_cube)

# ---- scene / render settings (as saved in the file)
scene.frame_start = 1; scene.frame_end = 250; scene.frame_set(1)
scene.render.engine = 'BLENDER_EEVEE_NEXT'
scene.cycles.sampling_pattern = 'TABULATED_SOBOL'
scene.cycles.use_light_tree = False
scene.view_settings.view_transform = 'Filmic'
bpy.context.view_layer.update()

# ---- added for rendering (the .blend has no active camera and no usable light): camera, sun
cam_auto = bpy.data.cameras.new('AutoCamera')
cam_auto.lens = 50.0
cam_auto.sensor_width = 36.0
cam_auto.clip_end = 1000.0
ob_auto_camera = bpy.data.objects.new('AutoCamera', cam_auto)
scene.collection.objects.link(ob_auto_camera)
ob_auto_camera.location = (1.32149, -1.58578, 1.15719)
ob_auto_camera.rotation_euler = (1.09748, -7.21219e-08, 0.694738)
scene.camera = ob_auto_camera
light_auto_sun = bpy.data.lights.new('AutoSun', 'SUN')
light_auto_sun.energy = 3.0
light_auto_sun.angle = 0.0523599
ob_auto_sun = bpy.data.objects.new('AutoSun', light_auto_sun)
scene.collection.objects.link(ob_auto_sun)
ob_auto_sun.rotation_euler = (0.872665, 0.174533, 0.523599)
bpy.context.view_layer.update()
